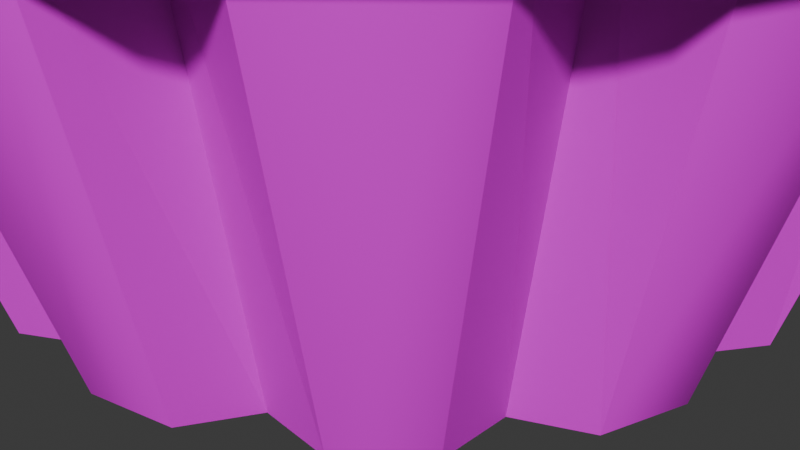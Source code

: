 # Source: learn_blender.blend  (saved by Blender 4.5.90; exported with 4.5.12 LTS)
import bpy
from mathutils import Matrix  # noqa: F401  (used for matrix-valued properties, if any)

bpy.ops.wm.read_factory_settings(use_empty=True)
scene = bpy.context.scene
scene.name = 'Scene'

# ---- collections
col_collection = bpy.data.collections.new('Collection'); scene.collection.children.link(col_collection)

# ---- images (referenced by path relative to the original .blend; pixels are not part of the script)
import os
ASSET_DIR = os.environ.get("B2B_ASSET_DIR", "")  # directory of the original .blend (textures are referenced by path, not embedded)
HERE = os.path.dirname(os.path.abspath(__file__))  # packed textures are extracted next to this script under _unpacked/

def load_image(name, relpath, width, height, colorspace="sRGB"):
    """Load a texture the original file referenced (path relative to the .blend, or extracted next to this script)."""
    p = next((c for c in (os.path.join(HERE, relpath), os.path.join(ASSET_DIR, relpath)) if relpath and os.path.exists(c)), "")
    if p:
        img = bpy.data.images.load(p, check_existing=True)
        img.name = name
    else:  # same state as the original file: an image datablock whose file is absent (Cycles renders it pink)
        img = bpy.data.images.new(name, width, height)
        img.source = "FILE"
        img.filepath = "//" + (relpath or name)
    img.colorspace_settings.name = colorspace
    return img
img_gradients_png = load_image('Gradients.png', 'Gradients.png', 1024, 1024, 'sRGB')

# ---- materials (node trees are filled in below, after node groups)
mat_001 = bpy.data.materials.new('材质.001')

# ---- material node trees
mat_001.use_nodes = True; mat_001.node_tree.nodes.clear()
_N = mat_001.node_tree.nodes; _L = mat_001.node_tree.links
n0 = _N.new('ShaderNodeBsdfPrincipled'); n0.name = '原理化 BSDF'; n0.location = (488, 442)
n1 = _N.new('ShaderNodeOutputMaterial'); n1.name = '材质输出'; n1.location = (925, 345)
n2 = _N.new('ShaderNodeMix'); n2.name = '混合'; n2.location = (298, 331)
n2.data_type = 'RGBA'
n2.blend_type = 'OVERLAY'
n2.inputs[0].default_value = 0.7333
n3 = _N.new('ShaderNodeValToRGB'); n3.name = '颜色渐变'; n3.location = (21, 338)
n3.color_ramp.interpolation = 'CONSTANT'
while len(n3.color_ramp.elements) > 1: n3.color_ramp.elements.remove(n3.color_ramp.elements[-1])
n3.color_ramp.elements[0].position = 0.0; n3.color_ramp.elements[0].color = (0.2794, 0.2794, 0.2997, 1.0)
_e = n3.color_ramp.elements.new(0.25); _e.color = (0.5136, 0.1524, 0.02701, 1.0)
_e = n3.color_ramp.elements.new(0.5); _e.color = (0.3686, 0.4996, 0.07102, 1.0)
_e = n3.color_ramp.elements.new(0.75); _e.color = (0.7507, 0.07132, 0.0, 1.0)
_e = n3.color_ramp.elements.new(1.0); _e.color = (1.0, 0.1821, 0.1326, 1.0)
n4 = _N.new('ShaderNodeTexImage'); n4.name = '图像纹理'; n4.location = (443, 47)
n4.image = img_gradients_png
n5 = _N.new('ShaderNodeTexGradient'); n5.name = '渐变纹理'; n5.location = (-278, 234)
n6 = _N.new('ShaderNodeTexGradient'); n6.name = '渐变纹理.001'; n6.location = (77, 83)
n7 = _N.new('ShaderNodeMapping'); n7.name = '映射'; n7.location = (-136, 17)
n7.inputs[2].default_value = (0.0, 0.0, -1.571)
n8 = _N.new('ShaderNodeTexCoord'); n8.name = '纹理坐标'; n8.location = (-370, -5)
_L.new(n3.outputs[0], n2.inputs[6])
_L.new(n5.outputs[0], n3.inputs[0])
_L.new(n6.outputs[0], n2.inputs[7])
_L.new(n7.outputs[0], n6.inputs[0])
_L.new(n8.outputs[2], n7.inputs[0])
_L.new(n0.outputs[0], n1.inputs[0])
_L.new(n4.outputs[0], n0.inputs[0])
n1.is_active_output = True

# ---- world
world_world = bpy.data.worlds.new('World'); scene.world = world_world
world_world.use_nodes = True; world_world.node_tree.nodes.clear()
_N = world_world.node_tree.nodes; _L = world_world.node_tree.links
n0 = _N.new('ShaderNodeOutputWorld'); n0.name = 'World Output'; n0.location = (200, 100)
n1 = _N.new('ShaderNodeBackground'); n1.name = 'Background'; n1.location = (-200, 100)
n1.inputs[0].default_value = (0.05088, 0.05088, 0.05088, 1.0)
_L.new(n1.outputs[0], n0.inputs[0])
n0.is_active_output = True
world_world.color = (0.05088, 0.05088, 0.05088)
world_world.sun_shadow_jitter_overblur = 0.0

# ---- cameras
cam_camera = bpy.data.cameras.new('Camera')
cam_camera.clip_end = 100.0
cam_camera.ortho_scale = 7.314

# ---- meshes
me_x = bpy.data.meshes.new('圆环')
me_x.from_pydata([(0.2329, -0.1739, 8.086), (0.09254, -0.232, 8.086), (0.0344, -0.3724, 8.086), (0.09254, -0.5127, 8.086), (0.2329, -0.5709, 8.086), (0.3733, -0.5127, 8.086), (0.4314, -0.3724, 8.086), (0.3733, -0.232, 8.086), (0.4093, -0.2628, 6.421), (0.1951, -0.2304, 6.421), (0.1273, -0.394, 6.421), (0.1951, -0.5576, 6.421), (0.4036, -0.5323, 6.421), (0.5004, -0.4828, 6.421), (0.5382, -0.3917, 6.421), (0.5004, -0.3006, 6.421), (0.3124, 0.2556, 3.372), (0.16, -0.1093, 3.372), (0.00605, -0.0455, 3.372), (-0.05772, 0.1085, 3.372), (0.3718, 0.1122, 3.372), (0.3124, -0.03124, 3.372), (0.00605, 0.2624, 3.372), (0.169, 0.315, 3.372), (0.1084, 0.1001, 0.01373), (0.008602, -0.1387, 0.01373), (-0.09218, -0.09696, 0.01373), (-0.1339, 0.003825, 0.01373), (0.1473, 0.006265, 0.01373), (0.1084, -0.08762, 0.01373), (-0.09218, 0.1046, 0.01373), (0.01449, 0.139, 0.01373), (0.2466, 0.1867, 8.4), (-0.1095, 0.0392, 8.4), (-0.257, -0.3169, 8.4), (-0.1095, -0.673, 8.4), (0.2466, -0.8205, 8.4), (0.6027, -0.673, 8.4), (0.7502, -0.3169, 8.4), (0.6027, 0.0392, 8.4), (0.2466, 0.1708, 8.915), (0.2466, 0.3421, 8.627), (-0.2194, 0.1491, 8.627), (-0.09827, 0.02795, 8.915), (-0.4125, -0.3169, 8.627), (-0.2411, -0.3169, 8.915), (-0.2194, -0.7829, 8.627), (-0.09827, -0.6618, 8.915), (0.2466, -0.976, 8.627), (0.2466, -0.8046, 8.915), (0.7126, -0.7829, 8.627), (0.5914, -0.6618, 8.915), (0.9056, -0.3169, 8.627), (0.7343, -0.3169, 8.915), (0.7126, 0.1491, 8.627), (0.5914, 0.02795, 8.915), (-0.2632, -1.163, 8.513), (-0.09868, -1.257, 7.985), (-0.2656, 0.2996, 8.589), (-0.04522, 0.4777, 7.947), (-0.03565, -2.843, 8.042), (0.07014, -2.853, 7.674), (0.3202, -3.892, 7.398), (0.06155, 1.76, 8.243), (0.01131, 1.837, 7.774), (0.3126, 2.921, 7.39), (0.8514, -1.165, 8.545), (0.6676, -1.023, 8.052), (0.8225, 0.3358, 8.594), (0.6236, 0.2541, 8.102), (0.5271, -2.877, 8.083), (0.4883, -2.848, 7.683), (0.6002, 1.731, 8.233), (0.5436, 1.846, 7.794)], [], [(0, 7, 15, 8), (6, 5, 13, 14), (4, 3, 11, 12), (2, 1, 9, 10), (7, 6, 14, 15), (5, 4, 12, 13), (3, 2, 10, 11), (1, 0, 8, 9), (13, 12, 17, 21), (8, 15, 16, 23), (15, 14, 20, 16), (10, 9, 22, 19), (12, 11, 18, 17), (11, 10, 19, 18), (14, 13, 21, 20), (9, 8, 23, 22), (23, 16, 24, 31), (22, 23, 31, 30), (20, 21, 29, 28), (16, 20, 28, 24), (21, 17, 25, 29), (18, 19, 27, 26), (17, 18, 26, 25), (19, 22, 30, 27), (41, 42, 43, 40), (42, 44, 45, 43), (44, 46, 47, 45), (46, 48, 49, 47), (48, 50, 51, 49), (50, 52, 53, 51), (52, 54, 55, 53), (54, 41, 40, 55), (40, 43, 45, 47, 49, 51, 53, 55), (39, 32, 41, 54), (32, 33, 42, 41), (33, 34, 44, 42), (34, 35, 46, 44), (35, 36, 48, 46), (36, 37, 50, 48), (37, 38, 52, 50), (38, 39, 54, 52), (56, 58, 59, 57), (57, 61, 60, 56), (61, 62, 60), (58, 63, 64, 59), (63, 65, 64), (66, 67, 69, 68), (67, 66, 70, 71), (71, 70, 62), (68, 69, 73, 72), (72, 73, 65), (63, 58, 68, 72), (58, 56, 66, 68), (60, 62, 70), (64, 65, 73), (62, 61, 71), (57, 59, 69, 67), (65, 63, 72), (59, 64, 73, 69), (56, 60, 70, 66), (61, 57, 67, 71)])
me_x.polygons.foreach_set('use_smooth', [1, 1, 1, 1, 1, 1, 1, 1, 1, 1, 1, 1, 1, 1, 1, 1, 1, 1, 1, 1, 1, 1, 1, 1, 1, 1, 1, 1, 1, 1, 1, 1, 1, 1, 1, 1, 1, 1, 1, 1, 1, 0, 0, 0, 0, 0, 0, 0, 0, 0, 0, 0, 0, 0, 0, 0, 0, 0, 0, 0, 0])
_uv = me_x.uv_layers.new(name='UV贴图')
_uv.uv.foreach_set('vector', [0.3939, 0.926, 0.3863, 0.9253, 0.3764, 0.7957, 0.3812, 0.7971, 0.3743, 0.9253, 0.3653, 0.9259, 0.3634, 0.7969, 0.369, 0.7956, 0.3645, 0.9267, 0.3721, 0.9273, 0.3654, 0.8025, 0.3622, 0.7989, 0.3837, 0.9274, 0.3927, 0.9268, 0.3881, 0.8005, 0.3782, 0.8026, 0.3863, 0.9253, 0.3743, 0.9253, 0.369, 0.7956, 0.3764, 0.7957, 0.3653, 0.9259, 0.3645, 0.9267, 0.3622, 0.7989, 0.3634, 0.7969, 0.3721, 0.9273, 0.3837, 0.9274, 0.3782, 0.8026, 0.3654, 0.8025, 0.3927, 0.9268, 0.3939, 0.926, 0.3812, 0.7971, 0.3881, 0.8005, 0.3634, 0.7969, 0.3622, 0.7989, 0.4208, 0.9096, 0.4229, 0.9037, 0.3812, 0.7971, 0.3764, 0.7957, 0.4418, 0.9002, 0.4481, 0.9043, 0.3764, 0.7957, 0.369, 0.7956, 0.4312, 0.9, 0.4418, 0.9002, 0.3782, 0.8026, 0.3881, 0.8005, 0.4474, 0.9102, 0.4386, 0.9141, 0.3622, 0.7989, 0.3654, 0.8025, 0.4277, 0.9138, 0.4208, 0.9096, 0.3654, 0.8025, 0.3782, 0.8026, 0.4386, 0.9141, 0.4277, 0.9138, 0.369, 0.7956, 0.3634, 0.7969, 0.4229, 0.9037, 0.4312, 0.9, 0.3881, 0.8005, 0.3812, 0.7971, 0.4481, 0.9043, 0.4474, 0.9102, 0.4481, 0.9043, 0.4418, 0.9002, 0.4204, 0.7773, 0.4242, 0.7807, 0.4474, 0.9102, 0.4481, 0.9043, 0.4242, 0.7807, 0.4239, 0.7857, 0.4312, 0.9, 0.4229, 0.9037, 0.4095, 0.7802, 0.4143, 0.7771, 0.4418, 0.9002, 0.4312, 0.9, 0.4143, 0.7771, 0.4204, 0.7773, 0.4229, 0.9037, 0.4208, 0.9096, 0.4083, 0.7852, 0.4095, 0.7802, 0.4277, 0.9138, 0.4386, 0.9141, 0.4188, 0.789, 0.4124, 0.7888, 0.4208, 0.9096, 0.4277, 0.9138, 0.4124, 0.7888, 0.4083, 0.7852, 0.4386, 0.9141, 0.4474, 0.9102, 0.4239, 0.7857, 0.4188, 0.789, 0.4293, 0.6431, 0.423, 0.6436, 0.4123, 0.6672, 0.4165, 0.6678, 0.423, 0.6436, 0.3925, 0.6439, 0.3894, 0.6668, 0.4123, 0.6672, 0.3925, 0.6439, 0.3551, 0.6439, 0.361, 0.6668, 0.3894, 0.6668, 0.3551, 0.6439, 0.3292, 0.6435, 0.3416, 0.6673, 0.361, 0.6668, 0.3292, 0.6435, 0.3302, 0.6431, 0.3429, 0.6679, 0.3416, 0.6673, 0.3302, 0.6431, 0.3614, 0.6427, 0.3662, 0.6684, 0.3429, 0.6679, 0.3614, 0.6427, 0.4041, 0.6427, 0.3976, 0.6683, 0.3662, 0.6684, 0.4041, 0.6427, 0.4293, 0.6431, 0.4165, 0.6678, 0.3976, 0.6683, 0.4165, 0.6678, 0.4123, 0.6672, 0.3894, 0.6668, 0.361, 0.6668, 0.3416, 0.6673, 0.3429, 0.6679, 0.3662, 0.6684, 0.3976, 0.6683, 0.3972, 0.6232, 0.4163, 0.6241, 0.4293, 0.6431, 0.4041, 0.6427, 0.4163, 0.6241, 0.4121, 0.6252, 0.423, 0.6436, 0.4293, 0.6431, 0.4121, 0.6252, 0.3889, 0.6259, 0.3925, 0.6439, 0.423, 0.6436, 0.3889, 0.6259, 0.3601, 0.6258, 0.3551, 0.6439, 0.3925, 0.6439, 0.3601, 0.6258, 0.3405, 0.6251, 0.3292, 0.6435, 0.3551, 0.6439, 0.3405, 0.6251, 0.3418, 0.6239, 0.3302, 0.6431, 0.3292, 0.6435, 0.3418, 0.6239, 0.3653, 0.6231, 0.3614, 0.6427, 0.3302, 0.6431, 0.3653, 0.6231, 0.3972, 0.6232, 0.4041, 0.6427, 0.3614, 0.6427, 0.07274, 0.4543, 0.0687, 0.5971, 0.1317, 0.613, 0.1241, 0.4439, 0.1241, 0.4439, 0.1508, 0.2875, 0.1149, 0.2893, 0.07274, 0.4543, 0.1508, 0.2875, 0.1754, 0.1855, 0.1149, 0.2893, 0.0687, 0.5971, 0.1057, 0.7387, 0.1517, 0.7452, 0.1317, 0.613, 0.1057, 0.7387, 0.1916, 0.8501, 0.1517, 0.7452, 0.06968, 0.4542, 0.1181, 0.4669, 0.1161, 0.5916, 0.06827, 0.6006, 0.1181, 0.4669, 0.06968, 0.4542, 0.1108, 0.2861, 0.1499, 0.288, 0.1499, 0.288, 0.1108, 0.2861, 0.1754, 0.1855, 0.06827, 0.6006, 0.1161, 0.5916, 0.1497, 0.7461, 0.1067, 0.7359, 0.1067, 0.7359, 0.1497, 0.7461, 0.1916, 0.8501, 0.1057, 0.7387, 0.0687, 0.5971, 0.06827, 0.6006, 0.1067, 0.7359, 0.0687, 0.5971, 0.07274, 0.4543, 0.06968, 0.4542, 0.06827, 0.6006, 0.1149, 0.2893, 0.1754, 0.1855, 0.1108, 0.2861, 0.1517, 0.7452, 0.1916, 0.8501, 0.1497, 0.7461, 0.1754, 0.1855, 0.1508, 0.2875, 0.1499, 0.288, 0.1241, 0.4439, 0.1317, 0.613, 0.1161, 0.5916, 0.1181, 0.4669, 0.1916, 0.8501, 0.1057, 0.7387, 0.1067, 0.7359, 0.1317, 0.613, 0.1517, 0.7452, 0.1497, 0.7461, 0.1161, 0.5916, 0.07274, 0.4543, 0.1149, 0.2893, 0.1108, 0.2861, 0.06968, 0.4542, 0.1508, 0.2875, 0.1241, 0.4439, 0.1181, 0.4669, 0.1499, 0.288])
me_x.materials.append(mat_001)
me_x.update()
me_002 = bpy.data.meshes.new('圆环.002')
me_002.from_pydata([(-0.1503, 0.9597, 0.0), (0.1503, 0.9597, -3.725e-09), (-1.151e-09, 0.8656, 0.0), (-0.61, 0.756, 0.0), (-0.3497, 0.9063, 1.863e-09), (-0.4328, 0.7496, 0.0), (-0.9063, 0.3497, 0.0), (-0.756, 0.61, -3.725e-09), (-0.7496, 0.4328, 0.0), (-0.9597, -0.1503, 0.0), (-0.9597, 0.1503, -4.657e-09), (-0.8656, 2.183e-09, 0.0), (-0.756, -0.61, 0.0), (-0.9063, -0.3497, 1.863e-09), (-0.7496, -0.4328, 0.0), (-0.3497, -0.9063, 0.0), (-0.61, -0.756, -2.794e-09), (-0.4328, -0.7496, 0.0), (0.1503, -0.9597, 0.0), (-0.1503, -0.9597, -3.725e-09), (-1.151e-09, -0.8656, 0.0), (0.61, -0.756, 0.0), (0.3497, -0.9063, 1.863e-09), (0.4328, -0.7496, 0.0), (0.9063, -0.3497, 0.0), (0.756, -0.61, -2.794e-09), (0.7496, -0.4328, 0.0), (0.9597, 0.1503, 0.0), (0.9597, -0.1503, -3.725e-09), (0.8656, 2.183e-09, 0.0), (0.756, 0.61, 0.0), (0.9063, 0.3497, 0.0), (0.7496, 0.4328, 0.0), (0.3497, 0.9063, 0.0), (0.61, 0.756, -2.794e-09), (0.4328, 0.7496, 0.0), (0.1879, 0.7013, 3.363), (-0.1879, 0.7013, 3.363), (4.509e-08, 0.7288, 3.363), (-0.5134, -0.5134, 3.124), (-0.5134, 0.5134, 3.363), (-0.3644, 0.6312, 3.363), (0.3644, -0.6312, 3.124), (-0.7013, 0.1879, 3.363), (-0.6312, 0.3644, 3.363), (0.5134, -0.5134, 3.124), (-0.7013, -0.1879, 3.363), (-0.7288, 4.467e-08, 3.363), (0.6312, 0.3644, 3.124), (-0.5134, -0.5134, 3.363), (-0.6312, -0.3644, 3.363), (0.5134, 0.5134, 3.124), (-0.1879, -0.7013, 3.363), (-0.3644, -0.6312, 3.363), (-0.7288, 4.467e-08, 3.124), (0.1879, -0.7013, 3.363), (-6.496e-08, -0.7288, 3.363), (-0.7013, -0.1879, 3.124), (0.5134, -0.5134, 3.363), (0.3644, -0.6312, 3.363), (-6.496e-08, -0.7288, 3.124), (0.7013, -0.1879, 3.363), (0.6312, -0.3644, 3.363), (0.1879, -0.7013, 3.124), (0.7013, 0.1879, 3.363), (0.7288, -6.537e-08, 3.363), (0.7288, -6.537e-08, 3.124), (0.5134, 0.5134, 3.363), (0.6312, 0.3644, 3.363), (0.7013, 0.1879, 3.124), (-0.6312, -0.3644, 3.124), (0.3644, 0.6312, 3.363), (1.062, -0.7868, 2.288), (1.212, -0.5265, 2.288), (1.021, -0.5895, 2.288), (1.212, -0.5265, 1.167), (1.062, -0.7868, 1.167), (1.021, -0.5895, 1.167), (1.313, 0.1503, 1.167), (1.313, -0.1503, 1.167), (1.179, 8.692e-09, 1.167), (1.313, -0.1503, 2.288), (1.313, 0.1503, 2.288), (1.179, 8.685e-09, 2.288), (-0.7868, -1.062, 2.288), (-0.5265, -1.212, 2.288), (-0.5895, -1.021, 2.288), (-0.5265, -1.212, 1.167), (-0.7868, -1.062, 1.167), (-0.5895, -1.021, 1.167), (0.1503, -1.313, 1.167), (-0.1503, -1.313, 1.167), (1.059e-11, -1.179, 1.167), (-0.1503, -1.313, 2.288), (0.1503, -1.313, 2.288), (9.321e-12, -1.179, 2.288), (-1.062, 0.7868, 2.288), (-1.212, 0.5265, 2.288), (-1.021, 0.5895, 2.288), (-1.212, 0.5265, 1.167), (-1.062, 0.7868, 1.167), (-1.021, 0.5895, 1.167), (-1.313, -0.1503, 1.167), (-1.313, 0.1503, 1.167), (-1.179, 8.692e-09, 1.167), (-1.313, 0.1503, 2.288), (-1.313, -0.1503, 2.288), (-1.179, 8.685e-09, 2.288), (1.062, 0.7868, 1.167), (1.212, 0.5265, 1.167), (1.021, 0.5895, 1.167), (1.212, 0.5265, 2.288), (1.062, 0.7868, 2.288), (1.021, 0.5895, 2.288), (0.7868, -1.062, 1.167), (0.5265, -1.212, 1.167), (0.5895, -1.021, 1.167), (0.5265, -1.212, 2.288), (0.7868, -1.062, 2.288), (0.5895, -1.021, 2.288), (-1.062, -0.7868, 1.167), (-1.212, -0.5265, 1.167), (-1.021, -0.5895, 1.167), (-1.212, -0.5265, 2.288), (-1.062, -0.7868, 2.288), (-1.021, -0.5895, 2.288), (0.5265, 1.212, 1.167), (0.7868, 1.062, 1.167), (0.5895, 1.021, 1.167), (0.7868, 1.062, 2.288), (0.5265, 1.212, 2.288), (0.5895, 1.021, 2.288), (0.1503, 1.313, 2.288), (-0.1503, 1.313, 2.288), (9.321e-12, 1.179, 2.288), (-0.1503, 1.313, 1.167), (0.1503, 1.313, 1.167), (1.059e-11, 1.179, 1.167), (-0.7868, 1.062, 1.167), (-0.5265, 1.212, 1.167), (-0.5895, 1.021, 1.167), (-0.5265, 1.212, 2.288), (-0.7868, 1.062, 2.288), (-0.5895, 1.021, 2.288), (0.9597, 0.1503, 3.363), (0.8656, 8.774e-09, 3.363), (0.9597, -0.1503, 3.363), (0.1503, -0.9597, 3.363), (5.451e-09, -0.8656, 3.363), (-0.1503, -0.9597, 3.363), (-0.9597, -0.1503, 3.363), (-0.8656, -4.436e-09, 3.363), (-0.9597, 0.1503, 3.363), (0.756, 0.61, 3.363), (0.7496, 0.4328, 3.363), (0.9063, 0.3497, 3.363), (0.61, -0.756, 3.363), (0.4328, -0.7496, 3.363), (0.3497, -0.9063, 3.363), (-0.756, -0.61, 3.363), (-0.7496, -0.4328, 3.363), (-0.9063, -0.3497, 3.363), (0.3497, 0.9063, 3.363), (0.4328, 0.7496, 3.363), (0.61, 0.756, 3.363), (-0.61, 0.756, 3.363), (-0.4328, 0.7496, 3.363), (-0.3497, 0.9063, 3.363), (0.7496, -0.4328, 3.363), (0.756, -0.61, 3.363), (0.9063, -0.3497, 3.363), (-0.4328, -0.7496, 3.363), (-0.61, -0.756, 3.363), (-0.3497, -0.9063, 3.363), (-0.7496, 0.4328, 3.363), (-0.756, 0.61, 3.363), (-0.9063, 0.3497, 3.363), (-1.154e-09, 0.8656, 3.363), (0.1503, 0.9597, 3.363), (-0.1503, 0.9597, 3.363), (-0.5134, 0.5134, 3.124), (-0.3644, 0.6312, 3.124), (0.7013, -0.1879, 3.124), (0.6312, -0.3644, 3.124), (-0.1879, -0.7013, 3.124), (-0.3644, -0.6312, 3.124), (-0.7013, 0.1879, 3.124), (-0.6312, 0.3644, 3.124), (4.509e-08, 0.7288, 3.124), (0.1879, 0.7013, 3.124), (-0.1879, 0.7013, 3.124), (0.3644, 0.6312, 3.124), (-7.556e-10, 1.423, 1.017), (-0.7113, 1.232, 1.017), (-1.232, 0.7113, 1.017), (-1.423, -1.045e-09, 1.017), (-1.232, -0.7113, 1.017), (-0.7113, -1.232, 1.017), (-7.556e-10, -1.423, 1.017), (0.7113, -1.232, 1.017), (1.232, -0.7113, 1.017), (1.423, -1.045e-09, 1.017), (1.232, 0.7113, 1.017), (0.7113, 1.232, 1.017), (-7.556e-10, 1.423, 1.33), (-0.7113, 1.232, 1.33), (-1.232, 0.7113, 1.33), (-1.423, -1.045e-09, 1.33), (-1.232, -0.7113, 1.33), (-0.7113, -1.232, 1.33), (-7.556e-10, -1.423, 1.33), (0.7113, -1.232, 1.33), (1.232, -0.7113, 1.33), (1.423, -1.045e-09, 1.33), (1.232, 0.7113, 1.33), (0.7113, 1.232, 1.33), (-2.461e-10, 0.7705, 0.8479), (-0.3852, 0.6672, 0.8479), (-0.6672, 0.3852, 0.8479), (-0.7705, -2.11e-10, 0.8479), (-0.6672, -0.3852, 0.8479), (-0.3852, -0.6672, 0.8479), (-2.461e-10, -0.7705, 0.8479), (0.3852, -0.6672, 0.8479), (0.6672, -0.3852, 0.8479), (0.7705, -2.11e-10, 0.8479), (0.6672, 0.3852, 0.8479), (0.3852, 0.6672, 0.8479), (-2.461e-10, 0.7705, 1.5), (-0.3852, 0.6672, 1.5), (-0.6672, 0.3852, 1.5), (-0.7705, -2.11e-10, 1.5), (-0.6672, -0.3852, 1.5), (-0.3852, -0.6672, 1.5), (-2.461e-10, -0.7705, 1.5), (0.3852, -0.6672, 1.5), (0.6672, -0.3852, 1.5), (0.7705, -2.11e-10, 1.5), (0.6672, 0.3852, 1.5), (0.3852, 0.6672, 1.5), (-7.556e-10, 1.423, 2.153), (-0.7113, 1.232, 2.153), (-1.232, 0.7113, 2.153), (-1.423, -1.045e-09, 2.153), (-1.232, -0.7113, 2.153), (-0.7113, -1.232, 2.153), (-7.556e-10, -1.423, 2.153), (0.7113, -1.232, 2.153), (1.232, -0.7113, 2.153), (1.423, -1.045e-09, 2.153), (1.232, 0.7113, 2.153), (0.7113, 1.232, 2.153), (-7.556e-10, 1.423, 2.465), (-0.7113, 1.232, 2.465), (-1.232, 0.7113, 2.465), (-1.423, -1.045e-09, 2.465), (-1.232, -0.7113, 2.465), (-0.7113, -1.232, 2.465), (-7.556e-10, -1.423, 2.465), (0.7113, -1.232, 2.465), (1.232, -0.7113, 2.465), (1.423, -1.045e-09, 2.465), (1.232, 0.7113, 2.465), (0.7113, 1.232, 2.465), (-2.461e-10, 0.7705, 1.983), (-0.3852, 0.6672, 1.983), (-0.6672, 0.3852, 1.983), (-0.7705, -2.11e-10, 1.983), (-0.6672, -0.3852, 1.983), (-0.3852, -0.6672, 1.983), (-2.461e-10, -0.7705, 1.983), (0.3852, -0.6672, 1.983), (0.6672, -0.3852, 1.983), (0.7705, -2.11e-10, 1.983), (0.6672, 0.3852, 1.983), (0.3852, 0.6672, 1.983), (-2.461e-10, 0.7705, 2.635), (-0.3852, 0.6672, 2.635), (-0.6672, 0.3852, 2.635), (-0.7705, -2.11e-10, 2.635), (-0.6672, -0.3852, 2.635), (-0.3852, -0.6672, 2.635), (-2.461e-10, -0.7705, 2.635), (0.3852, -0.6672, 2.635), (0.6672, -0.3852, 2.635), (0.7705, -2.11e-10, 2.635), (0.6672, 0.3852, 2.635), (0.3852, 0.6672, 2.635)], [], [(76, 25, 26, 77), (77, 26, 24, 75), (82, 144, 145, 83), (83, 145, 146, 81), (88, 16, 17, 89), (89, 17, 15, 87), (94, 147, 148, 95), (95, 148, 149, 93), (100, 7, 8, 101), (101, 8, 6, 99), (106, 150, 151, 107), (107, 151, 152, 105), (112, 153, 154, 113), (113, 154, 155, 111), (118, 156, 157, 119), (119, 157, 158, 117), (124, 159, 160, 125), (125, 160, 161, 123), (130, 162, 163, 131), (131, 163, 164, 129), (136, 1, 2, 137), (137, 2, 0, 135), (142, 165, 166, 143), (143, 166, 167, 141), (169, 72, 74, 168), (168, 74, 73, 170), (72, 76, 77, 74), (74, 77, 75, 73), (27, 78, 80, 29), (29, 80, 79, 28), (78, 82, 83, 80), (80, 83, 81, 79), (172, 84, 86, 171), (171, 86, 85, 173), (84, 88, 89, 86), (86, 89, 87, 85), (18, 90, 92, 20), (20, 92, 91, 19), (90, 94, 95, 92), (92, 95, 93, 91), (175, 96, 98, 174), (174, 98, 97, 176), (96, 100, 101, 98), (98, 101, 99, 97), (9, 102, 104, 11), (11, 104, 103, 10), (102, 106, 107, 104), (104, 107, 105, 103), (30, 108, 110, 32), (32, 110, 109, 31), (108, 112, 113, 110), (110, 113, 111, 109), (21, 114, 116, 23), (23, 116, 115, 22), (114, 118, 119, 116), (116, 119, 117, 115), (12, 120, 122, 14), (14, 122, 121, 13), (120, 124, 125, 122), (122, 125, 123, 121), (33, 126, 128, 35), (35, 128, 127, 34), (126, 130, 131, 128), (128, 131, 129, 127), (178, 132, 134, 177), (177, 134, 133, 179), (132, 136, 137, 134), (134, 137, 135, 133), (3, 138, 140, 5), (5, 140, 139, 4), (138, 142, 143, 140), (140, 143, 141, 139), (0, 4, 139, 135), (33, 1, 136, 126), (3, 7, 100, 138), (6, 10, 103, 99), (9, 13, 121, 102), (12, 16, 88, 120), (15, 19, 91, 87), (18, 22, 115, 90), (21, 25, 76, 114), (24, 28, 79, 75), (27, 31, 109, 78), (30, 34, 127, 108), (55, 59, 42, 63), (130, 132, 178, 162), (133, 141, 167, 179), (142, 96, 175, 165), (97, 105, 152, 176), (106, 123, 161, 150), (124, 84, 172, 159), (85, 93, 149, 173), (94, 117, 158, 147), (118, 72, 169, 156), (73, 81, 146, 170), (82, 111, 155, 144), (112, 129, 164, 153), (75, 79, 81, 73), (114, 76, 72, 118), (78, 109, 111, 82), (87, 91, 93, 85), (120, 88, 84, 124), (90, 115, 117, 94), (99, 103, 105, 97), (138, 100, 96, 142), (102, 121, 123, 106), (108, 127, 129, 112), (126, 136, 132, 130), (135, 139, 141, 133), (64, 65, 145, 144), (65, 61, 146, 145), (55, 56, 148, 147), (56, 52, 149, 148), (46, 47, 151, 150), (47, 43, 152, 151), (67, 68, 154, 153), (68, 64, 155, 154), (58, 59, 157, 156), (59, 55, 158, 157), (49, 50, 160, 159), (50, 46, 161, 160), (36, 71, 163, 162), (71, 67, 164, 163), (40, 41, 166, 165), (41, 37, 167, 166), (62, 58, 169, 168), (61, 62, 168, 170), (53, 49, 172, 171), (52, 53, 171, 173), (44, 40, 175, 174), (43, 44, 174, 176), (38, 36, 178, 177), (37, 38, 177, 179), (37, 179, 167), (40, 165, 175), (43, 176, 152), (46, 150, 161), (49, 159, 172), (52, 173, 149), (55, 147, 158), (58, 156, 169), (61, 170, 146), (64, 144, 155), (67, 153, 164), (36, 162, 178), (190, 181, 180, 187, 186, 54, 57, 70, 39, 185, 184, 60, 63, 42, 45, 183, 182, 66, 69, 48, 51, 191, 189, 188), (47, 46, 57, 54), (53, 52, 184, 185), (52, 56, 60, 184), (71, 36, 189, 191), (58, 62, 183, 45), (68, 67, 51, 48), (44, 43, 186, 187), (41, 40, 180, 181), (46, 50, 70, 57), (40, 44, 187, 180), (36, 38, 188, 189), (65, 64, 69, 66), (43, 47, 54, 186), (59, 58, 45, 42), (38, 37, 190, 188), (64, 68, 48, 69), (49, 53, 185, 39), (61, 65, 66, 182), (56, 55, 63, 60), (37, 41, 181, 190), (62, 61, 182, 183), (67, 71, 191, 51), (50, 49, 39, 70), (192, 204, 215, 203), (194, 206, 205, 193), (201, 213, 212, 200), (198, 210, 209, 197), (195, 207, 206, 194), (202, 214, 213, 201), (199, 211, 210, 198), (196, 208, 207, 195), (203, 215, 214, 202), (193, 205, 204, 192), (200, 212, 211, 199), (197, 209, 208, 196), (205, 206, 230, 229), (199, 198, 222, 223), (213, 214, 238, 237), (206, 207, 231, 230), (200, 199, 223, 224), (214, 215, 239, 238), (193, 192, 216, 217), (207, 208, 232, 231), (201, 200, 224, 225), (215, 204, 228, 239), (194, 193, 217, 218), (208, 209, 233, 232), (202, 201, 225, 226), (195, 194, 218, 219), (209, 210, 234, 233), (203, 202, 226, 227), (196, 195, 219, 220), (210, 211, 235, 234), (192, 203, 227, 216), (197, 196, 220, 221), (211, 212, 236, 235), (204, 205, 229, 228), (198, 197, 221, 222), (212, 213, 237, 236), (240, 252, 263, 251), (242, 254, 253, 241), (249, 261, 260, 248), (246, 258, 257, 245), (243, 255, 254, 242), (250, 262, 261, 249), (247, 259, 258, 246), (244, 256, 255, 243), (251, 263, 262, 250), (241, 253, 252, 240), (248, 260, 259, 247), (245, 257, 256, 244), (253, 254, 278, 277), (247, 246, 270, 271), (261, 262, 286, 285), (254, 255, 279, 278), (248, 247, 271, 272), (262, 263, 287, 286), (241, 240, 264, 265), (255, 256, 280, 279), (249, 248, 272, 273), (263, 252, 276, 287), (242, 241, 265, 266), (256, 257, 281, 280), (250, 249, 273, 274), (243, 242, 266, 267), (257, 258, 282, 281), (251, 250, 274, 275), (244, 243, 267, 268), (258, 259, 283, 282), (240, 251, 275, 264), (245, 244, 268, 269), (259, 260, 284, 283), (252, 253, 277, 276), (246, 245, 269, 270), (260, 261, 285, 284)])
me_002.polygons.foreach_set('use_smooth', [0, 0, 0, 0, 0, 0, 0, 0, 0, 0, 0, 0, 0, 0, 0, 0, 0, 0, 0, 0, 0, 0, 0, 0, 0, 0, 0, 0, 0, 0, 0, 0, 0, 0, 0, 0, 0, 0, 0, 0, 0, 0, 0, 0, 0, 0, 0, 0, 0, 0, 0, 0, 0, 0, 0, 0, 0, 0, 0, 0, 0, 0, 0, 0, 0, 0, 0, 0, 0, 0, 0, 0, 1, 1, 1, 1, 1, 1, 1, 1, 1, 1, 1, 1, 0, 0, 0, 0, 0, 0, 0, 0, 0, 0, 0, 0, 0, 1, 1, 1, 1, 1, 1, 1, 1, 1, 1, 1, 1, 0, 0, 0, 0, 0, 0, 0, 0, 0, 0, 0, 0, 0, 0, 0, 0, 0, 0, 0, 0, 0, 0, 0, 0, 0, 0, 0, 0, 0, 0, 0, 0, 0, 0, 0, 0, 0, 0, 0, 0, 0, 0, 0, 0, 0, 0, 0, 0, 0, 0, 0, 0, 0, 0, 0, 0, 0, 0, 0, 0, 0, 0, 0, 0, 0, 0, 0, 0, 0, 0, 0, 0, 0, 0, 0, 0, 0, 0, 0, 0, 0, 0, 0, 0, 0, 0, 0, 0, 0, 0, 0, 0, 0, 0, 0, 0, 0, 0, 0, 0, 0, 0, 0, 0, 0, 0, 0, 0, 0, 0, 0, 0, 0, 0, 0, 0, 0, 0, 0, 0, 0, 0, 0, 0, 0, 0, 0, 0, 0, 0, 0, 0])
_uv = me_002.uv_layers.new(name='UV贴图')
_uv.uv.foreach_set('vector', [0.3189, 0.5271, 0.332, 0.4408, 0.3451, 0.4408, 0.3335, 0.5271, 0.3335, 0.5271, 0.3451, 0.4408, 0.3512, 0.4408, 0.3381, 0.5271, 0.3882, 0.61, 0.3882, 0.6895, 0.3771, 0.6895, 0.3771, 0.61, 0.3771, 0.61, 0.3771, 0.6895, 0.366, 0.6895, 0.366, 0.61, 0.2985, 0.5271, 0.3212, 0.4408, 0.3216, 0.4408, 0.3016, 0.5271, 0.3016, 0.5271, 0.3216, 0.4408, 0.31, 0.4408, 0.2874, 0.5271, 0.2799, 0.61, 0.3061, 0.6895, 0.3131, 0.6895, 0.2899, 0.61, 0.2899, 0.61, 0.3131, 0.6895, 0.3061, 0.6895, 0.2799, 0.61, 0.4353, 0.5271, 0.4222, 0.4408, 0.4091, 0.4408, 0.4207, 0.5271, 0.4207, 0.5271, 0.4091, 0.4408, 0.403, 0.4408, 0.416, 0.5271, 0.366, 0.61, 0.366, 0.6895, 0.3771, 0.6895, 0.3771, 0.61, 0.3771, 0.61, 0.3771, 0.6895, 0.3882, 0.6895, 0.3882, 0.61, 0.4353, 0.61, 0.4222, 0.6895, 0.4091, 0.6895, 0.4207, 0.61, 0.4207, 0.61, 0.4091, 0.6895, 0.403, 0.6895, 0.416, 0.61, 0.2985, 0.61, 0.3212, 0.6895, 0.3216, 0.6895, 0.3016, 0.61, 0.3016, 0.61, 0.3216, 0.6895, 0.31, 0.6895, 0.2874, 0.61, 0.3189, 0.61, 0.332, 0.6895, 0.3451, 0.6895, 0.3335, 0.61, 0.3335, 0.61, 0.3451, 0.6895, 0.3512, 0.6895, 0.3381, 0.61, 0.4668, 0.61, 0.4441, 0.6895, 0.4325, 0.6895, 0.4526, 0.61, 0.4526, 0.61, 0.4325, 0.6895, 0.433, 0.6895, 0.4557, 0.61, 0.4742, 0.5271, 0.4481, 0.4408, 0.4411, 0.4408, 0.4643, 0.5271, 0.4643, 0.5271, 0.4411, 0.4408, 0.4481, 0.4408, 0.4742, 0.5271, 0.4557, 0.61, 0.433, 0.6895, 0.4325, 0.6895, 0.4526, 0.61, 0.4526, 0.61, 0.4325, 0.6895, 0.4441, 0.6895, 0.4668, 0.61, 0.332, 0.6895, 0.3189, 0.61, 0.3335, 0.61, 0.3451, 0.6895, 0.3451, 0.6895, 0.3335, 0.61, 0.3381, 0.61, 0.3512, 0.6895, 0.3189, 0.61, 0.3189, 0.5271, 0.3335, 0.5271, 0.3335, 0.61, 0.3335, 0.61, 0.3335, 0.5271, 0.3381, 0.5271, 0.3381, 0.61, 0.3882, 0.4408, 0.3882, 0.5271, 0.3771, 0.5271, 0.3771, 0.4408, 0.3771, 0.4408, 0.3771, 0.5271, 0.366, 0.5271, 0.366, 0.4408, 0.3882, 0.5271, 0.3882, 0.61, 0.3771, 0.61, 0.3771, 0.5271, 0.3771, 0.5271, 0.3771, 0.61, 0.366, 0.61, 0.366, 0.5271, 0.3212, 0.6895, 0.2985, 0.61, 0.3016, 0.61, 0.3216, 0.6895, 0.3216, 0.6895, 0.3016, 0.61, 0.2874, 0.61, 0.31, 0.6895, 0.2985, 0.61, 0.2985, 0.5271, 0.3016, 0.5271, 0.3016, 0.61, 0.3016, 0.61, 0.3016, 0.5271, 0.2874, 0.5271, 0.2874, 0.61, 0.3061, 0.4408, 0.2799, 0.5271, 0.2899, 0.5271, 0.3131, 0.4408, 0.3131, 0.4408, 0.2899, 0.5271, 0.2799, 0.5271, 0.3061, 0.4408, 0.2799, 0.5271, 0.2799, 0.61, 0.2899, 0.61, 0.2899, 0.5271, 0.2899, 0.5271, 0.2899, 0.61, 0.2799, 0.61, 0.2799, 0.5271, 0.4222, 0.6895, 0.4353, 0.61, 0.4207, 0.61, 0.4091, 0.6895, 0.4091, 0.6895, 0.4207, 0.61, 0.416, 0.61, 0.403, 0.6895, 0.4353, 0.61, 0.4353, 0.5271, 0.4207, 0.5271, 0.4207, 0.61, 0.4207, 0.61, 0.4207, 0.5271, 0.416, 0.5271, 0.416, 0.61, 0.366, 0.4408, 0.366, 0.5271, 0.3771, 0.5271, 0.3771, 0.4408, 0.3771, 0.4408, 0.3771, 0.5271, 0.3882, 0.5271, 0.3882, 0.4408, 0.366, 0.5271, 0.366, 0.61, 0.3771, 0.61, 0.3771, 0.5271, 0.3771, 0.5271, 0.3771, 0.61, 0.3882, 0.61, 0.3882, 0.5271, 0.4222, 0.4408, 0.4353, 0.5271, 0.4207, 0.5271, 0.4091, 0.4408, 0.4091, 0.4408, 0.4207, 0.5271, 0.416, 0.5271, 0.403, 0.4408, 0.4353, 0.5271, 0.4353, 0.61, 0.4207, 0.61, 0.4207, 0.5271, 0.4207, 0.5271, 0.4207, 0.61, 0.416, 0.61, 0.416, 0.5271, 0.3212, 0.4408, 0.2985, 0.5271, 0.3016, 0.5271, 0.3216, 0.4408, 0.3216, 0.4408, 0.3016, 0.5271, 0.2874, 0.5271, 0.31, 0.4408, 0.2985, 0.5271, 0.2985, 0.61, 0.3016, 0.61, 0.3016, 0.5271, 0.3016, 0.5271, 0.3016, 0.61, 0.2874, 0.61, 0.2874, 0.5271, 0.332, 0.4408, 0.3189, 0.5271, 0.3335, 0.5271, 0.3451, 0.4408, 0.3451, 0.4408, 0.3335, 0.5271, 0.3381, 0.5271, 0.3512, 0.4408, 0.3189, 0.5271, 0.3189, 0.61, 0.3335, 0.61, 0.3335, 0.5271, 0.3335, 0.5271, 0.3335, 0.61, 0.3381, 0.61, 0.3381, 0.5271, 0.4441, 0.4408, 0.4668, 0.5271, 0.4526, 0.5271, 0.4325, 0.4408, 0.4325, 0.4408, 0.4526, 0.5271, 0.4557, 0.5271, 0.433, 0.4408, 0.4668, 0.5271, 0.4668, 0.61, 0.4526, 0.61, 0.4526, 0.5271, 0.4526, 0.5271, 0.4526, 0.61, 0.4557, 0.61, 0.4557, 0.5271, 0.4481, 0.6895, 0.4742, 0.61, 0.4643, 0.61, 0.4411, 0.6895, 0.4411, 0.6895, 0.4643, 0.61, 0.4742, 0.61, 0.4481, 0.6895, 0.4742, 0.61, 0.4742, 0.5271, 0.4643, 0.5271, 0.4643, 0.61, 0.4643, 0.61, 0.4643, 0.5271, 0.4742, 0.5271, 0.4742, 0.61, 0.433, 0.4408, 0.4557, 0.5271, 0.4526, 0.5271, 0.4325, 0.4408, 0.4325, 0.4408, 0.4526, 0.5271, 0.4668, 0.5271, 0.4441, 0.4408, 0.4557, 0.5271, 0.4557, 0.61, 0.4526, 0.61, 0.4526, 0.5271, 0.4526, 0.5271, 0.4526, 0.61, 0.4668, 0.61, 0.4668, 0.5271, 0.4481, 0.4408, 0.4441, 0.4408, 0.4668, 0.5271, 0.4742, 0.5271, 0.4441, 0.4408, 0.4481, 0.4408, 0.4742, 0.5271, 0.4668, 0.5271, 0.433, 0.4408, 0.4222, 0.4408, 0.4353, 0.5271, 0.4557, 0.5271, 0.403, 0.4408, 0.3882, 0.4408, 0.3882, 0.5271, 0.416, 0.5271, 0.366, 0.4408, 0.3512, 0.4408, 0.3381, 0.5271, 0.366, 0.5271, 0.332, 0.4408, 0.3212, 0.4408, 0.2985, 0.5271, 0.3189, 0.5271, 0.31, 0.4408, 0.3061, 0.4408, 0.2799, 0.5271, 0.2874, 0.5271, 0.3061, 0.4408, 0.31, 0.4408, 0.2874, 0.5271, 0.2799, 0.5271, 0.3212, 0.4408, 0.332, 0.4408, 0.3189, 0.5271, 0.2985, 0.5271, 0.3512, 0.4408, 0.366, 0.4408, 0.366, 0.5271, 0.3381, 0.5271, 0.3882, 0.4408, 0.403, 0.4408, 0.416, 0.5271, 0.3882, 0.5271, 0.4222, 0.4408, 0.433, 0.4408, 0.4557, 0.5271, 0.4353, 0.5271, 0.3252, 0.6895, 0.3304, 0.6895, 0.3304, 0.6719, 0.3252, 0.6719, 0.4668, 0.61, 0.4742, 0.61, 0.4481, 0.6895, 0.4441, 0.6895, 0.4742, 0.61, 0.4668, 0.61, 0.4441, 0.6895, 0.4481, 0.6895, 0.4557, 0.61, 0.4353, 0.61, 0.4222, 0.6895, 0.433, 0.6895, 0.416, 0.61, 0.3882, 0.61, 0.3882, 0.6895, 0.403, 0.6895, 0.366, 0.61, 0.3381, 0.61, 0.3512, 0.6895, 0.366, 0.6895, 0.3189, 0.61, 0.2985, 0.61, 0.3212, 0.6895, 0.332, 0.6895, 0.2874, 0.61, 0.2799, 0.61, 0.3061, 0.6895, 0.31, 0.6895, 0.2799, 0.61, 0.2874, 0.61, 0.31, 0.6895, 0.3061, 0.6895, 0.2985, 0.61, 0.3189, 0.61, 0.332, 0.6895, 0.3212, 0.6895, 0.3381, 0.61, 0.366, 0.61, 0.366, 0.6895, 0.3512, 0.6895, 0.3882, 0.61, 0.416, 0.61, 0.403, 0.6895, 0.3882, 0.6895, 0.4353, 0.61, 0.4557, 0.61, 0.433, 0.6895, 0.4222, 0.6895, 0.3381, 0.5271, 0.366, 0.5271, 0.366, 0.61, 0.3381, 0.61, 0.2985, 0.5271, 0.3189, 0.5271, 0.3189, 0.61, 0.2985, 0.61, 0.3882, 0.5271, 0.416, 0.5271, 0.416, 0.61, 0.3882, 0.61, 0.2874, 0.5271, 0.2799, 0.5271, 0.2799, 0.61, 0.2874, 0.61, 0.3189, 0.5271, 0.2985, 0.5271, 0.2985, 0.61, 0.3189, 0.61, 0.2799, 0.5271, 0.2874, 0.5271, 0.2874, 0.61, 0.2799, 0.61, 0.416, 0.5271, 0.3882, 0.5271, 0.3882, 0.61, 0.416, 0.61, 0.4557, 0.5271, 0.4353, 0.5271, 0.4353, 0.61, 0.4557, 0.61, 0.366, 0.5271, 0.3381, 0.5271, 0.3381, 0.61, 0.366, 0.61, 0.4353, 0.5271, 0.4557, 0.5271, 0.4557, 0.61, 0.4353, 0.61, 0.4668, 0.5271, 0.4742, 0.5271, 0.4742, 0.61, 0.4668, 0.61, 0.4742, 0.5271, 0.4668, 0.5271, 0.4668, 0.61, 0.4742, 0.61, 0.391, 0.6895, 0.3771, 0.6895, 0.3771, 0.6895, 0.3882, 0.6895, 0.3771, 0.6895, 0.3632, 0.6895, 0.366, 0.6895, 0.3771, 0.6895, 0.3252, 0.6895, 0.3232, 0.6895, 0.3131, 0.6895, 0.3061, 0.6895, 0.3232, 0.6895, 0.3252, 0.6895, 0.3061, 0.6895, 0.3131, 0.6895, 0.3632, 0.6895, 0.3771, 0.6895, 0.3771, 0.6895, 0.366, 0.6895, 0.3771, 0.6895, 0.391, 0.6895, 0.3882, 0.6895, 0.3771, 0.6895, 0.4151, 0.6895, 0.404, 0.6895, 0.4091, 0.6895, 0.4222, 0.6895, 0.404, 0.6895, 0.391, 0.6895, 0.403, 0.6895, 0.4091, 0.6895, 0.3391, 0.6895, 0.3304, 0.6895, 0.3216, 0.6895, 0.3212, 0.6895, 0.3304, 0.6895, 0.3252, 0.6895, 0.31, 0.6895, 0.3216, 0.6895, 0.3391, 0.6895, 0.3501, 0.6895, 0.3451, 0.6895, 0.332, 0.6895, 0.3501, 0.6895, 0.3632, 0.6895, 0.3512, 0.6895, 0.3451, 0.6895, 0.429, 0.6895, 0.4238, 0.6895, 0.4325, 0.6895, 0.4441, 0.6895, 0.4238, 0.6895, 0.4151, 0.6895, 0.433, 0.6895, 0.4325, 0.6895, 0.4151, 0.6895, 0.4238, 0.6895, 0.4325, 0.6895, 0.433, 0.6895, 0.4238, 0.6895, 0.429, 0.6895, 0.4441, 0.6895, 0.4325, 0.6895, 0.3501, 0.6895, 0.3391, 0.6895, 0.332, 0.6895, 0.3451, 0.6895, 0.3632, 0.6895, 0.3501, 0.6895, 0.3451, 0.6895, 0.3512, 0.6895, 0.3304, 0.6895, 0.3391, 0.6895, 0.3212, 0.6895, 0.3216, 0.6895, 0.3252, 0.6895, 0.3304, 0.6895, 0.3216, 0.6895, 0.31, 0.6895, 0.404, 0.6895, 0.4151, 0.6895, 0.4222, 0.6895, 0.4091, 0.6895, 0.391, 0.6895, 0.404, 0.6895, 0.4091, 0.6895, 0.403, 0.6895, 0.431, 0.6895, 0.429, 0.6895, 0.4481, 0.6895, 0.4411, 0.6895, 0.429, 0.6895, 0.431, 0.6895, 0.4411, 0.6895, 0.4481, 0.6895, 0.429, 0.6895, 0.4481, 0.6895, 0.4441, 0.6895, 0.4151, 0.6895, 0.433, 0.6895, 0.4222, 0.6895, 0.391, 0.6895, 0.403, 0.6895, 0.3882, 0.6895, 0.3632, 0.6895, 0.366, 0.6895, 0.3512, 0.6895, 0.3391, 0.6895, 0.332, 0.6895, 0.3212, 0.6895, 0.3252, 0.6895, 0.31, 0.6895, 0.3061, 0.6895, 0.3252, 0.6895, 0.3061, 0.6895, 0.31, 0.6895, 0.3391, 0.6895, 0.3212, 0.6895, 0.332, 0.6895, 0.3632, 0.6895, 0.3512, 0.6895, 0.366, 0.6895, 0.391, 0.6895, 0.3882, 0.6895, 0.403, 0.6895, 0.4151, 0.6895, 0.4222, 0.6895, 0.433, 0.6895, 0.429, 0.6895, 0.4441, 0.6895, 0.4481, 0.6895, 0.429, 0.6719, 0.4238, 0.6719, 0.4151, 0.6719, 0.404, 0.6719, 0.391, 0.6719, 0.3771, 0.6719, 0.3632, 0.6719, 0.3501, 0.6719, 0.3391, 0.6719, 0.3304, 0.6719, 0.3252, 0.6719, 0.3232, 0.6719, 0.3252, 0.6719, 0.3304, 0.6719, 0.3391, 0.6719, 0.3501, 0.6719, 0.3632, 0.6719, 0.3771, 0.6719, 0.391, 0.6719, 0.404, 0.6719, 0.4151, 0.6719, 0.4238, 0.6719, 0.429, 0.6719, 0.431, 0.6719, 0.3771, 0.6895, 0.3632, 0.6895, 0.3632, 0.6719, 0.3771, 0.6719, 0.3304, 0.6895, 0.3252, 0.6895, 0.3252, 0.6719, 0.3304, 0.6719, 0.3252, 0.6895, 0.3232, 0.6895, 0.3232, 0.6719, 0.3252, 0.6719, 0.4238, 0.6895, 0.429, 0.6895, 0.429, 0.6719, 0.4238, 0.6719, 0.3391, 0.6895, 0.3501, 0.6895, 0.3501, 0.6719, 0.3391, 0.6719, 0.404, 0.6895, 0.4151, 0.6895, 0.4151, 0.6719, 0.404, 0.6719, 0.404, 0.6895, 0.391, 0.6895, 0.391, 0.6719, 0.404, 0.6719, 0.4238, 0.6895, 0.4151, 0.6895, 0.4151, 0.6719, 0.4238, 0.6719, 0.3632, 0.6895, 0.3501, 0.6895, 0.3501, 0.6719, 0.3632, 0.6719, 0.4151, 0.6895, 0.404, 0.6895, 0.404, 0.6719, 0.4151, 0.6719, 0.429, 0.6895, 0.431, 0.6895, 0.431, 0.6719, 0.429, 0.6719, 0.3771, 0.6895, 0.391, 0.6895, 0.391, 0.6719, 0.3771, 0.6719, 0.391, 0.6895, 0.3771, 0.6895, 0.3771, 0.6719, 0.391, 0.6719, 0.3304, 0.6895, 0.3391, 0.6895, 0.3391, 0.6719, 0.3304, 0.6719, 0.431, 0.6895, 0.429, 0.6895, 0.429, 0.6719, 0.431, 0.6719, 0.391, 0.6895, 0.404, 0.6895, 0.404, 0.6719, 0.391, 0.6719, 0.3391, 0.6895, 0.3304, 0.6895, 0.3304, 0.6719, 0.3391, 0.6719, 0.3632, 0.6895, 0.3771, 0.6895, 0.3771, 0.6719, 0.3632, 0.6719, 0.3232, 0.6895, 0.3252, 0.6895, 0.3252, 0.6719, 0.3232, 0.6719, 0.429, 0.6895, 0.4238, 0.6895, 0.4238, 0.6719, 0.429, 0.6719, 0.3501, 0.6895, 0.3632, 0.6895, 0.3632, 0.6719, 0.3501, 0.6719, 0.4151, 0.6895, 0.4238, 0.6895, 0.4238, 0.6719, 0.4151, 0.6719, 0.3501, 0.6895, 0.3391, 0.6895, 0.3391, 0.6719, 0.3501, 0.6719, 0.2176, 0.575, 0.2177, 0.596, 0.2088, 0.5868, 0.2088, 0.5643, 0.1675, 0.5899, 0.1674, 0.6087, 0.2013, 0.6037, 0.2012, 0.5841, 0.1164, 0.5511, 0.1162, 0.5755, 0.06145, 0.578, 0.06177, 0.5541, 0.02352, 0.5734, 0.02315, 0.5945, 0.04379, 0.6027, 0.04409, 0.5829, 0.1247, 0.5917, 0.1246, 0.6102, 0.1674, 0.6087, 0.1675, 0.5899, 0.1721, 0.5552, 0.1721, 0.579, 0.1162, 0.5755, 0.1164, 0.5511, 0.02813, 0.5627, 0.02774, 0.5854, 0.02315, 0.5945, 0.02352, 0.5734, 0.08087, 0.5893, 0.08066, 0.6081, 0.1246, 0.6102, 0.1247, 0.5917, 0.2088, 0.5643, 0.2088, 0.5868, 0.1721, 0.579, 0.1721, 0.5552, 0.2012, 0.5841, 0.2013, 0.6037, 0.2177, 0.596, 0.2176, 0.575, 0.06177, 0.5541, 0.06145, 0.578, 0.02774, 0.5854, 0.02813, 0.5627, 0.04409, 0.5829, 0.04379, 0.6027, 0.08066, 0.6081, 0.08087, 0.5893, 0.2013, 0.6037, 0.1674, 0.6087, 0.1475, 0.6137, 0.1659, 0.611, 0.02813, 0.5627, 0.02352, 0.5734, 0.06855, 0.5623, 0.07269, 0.5563, 0.1162, 0.5755, 0.1721, 0.579, 0.147, 0.5992, 0.1185, 0.5977, 0.1674, 0.6087, 0.1246, 0.6102, 0.123, 0.6145, 0.1475, 0.6137, 0.06177, 0.5541, 0.02813, 0.5627, 0.07269, 0.5563, 0.09105, 0.5518, 0.1721, 0.579, 0.2088, 0.5868, 0.1671, 0.6027, 0.147, 0.5992, 0.2012, 0.5841, 0.2176, 0.575, 0.1735, 0.5633, 0.166, 0.5688, 0.1246, 0.6102, 0.08066, 0.6081, 0.09794, 0.6134, 0.123, 0.6145, 0.1164, 0.5511, 0.06177, 0.5541, 0.09105, 0.5518, 0.1188, 0.5503, 0.2088, 0.5868, 0.2177, 0.596, 0.1735, 0.6071, 0.1671, 0.6027, 0.1675, 0.5899, 0.2012, 0.5841, 0.166, 0.5688, 0.1476, 0.5725, 0.08066, 0.6081, 0.04379, 0.6027, 0.07786, 0.6105, 0.09794, 0.6134, 0.1721, 0.5552, 0.1164, 0.5511, 0.1188, 0.5503, 0.1472, 0.5524, 0.1247, 0.5917, 0.1675, 0.5899, 0.1476, 0.5725, 0.1233, 0.5736, 0.04379, 0.6027, 0.02315, 0.5945, 0.068, 0.6064, 0.07786, 0.6105, 0.2088, 0.5643, 0.1721, 0.5552, 0.1472, 0.5524, 0.1672, 0.5573, 0.08087, 0.5893, 0.1247, 0.5917, 0.1233, 0.5736, 0.09832, 0.5721, 0.02315, 0.5945, 0.02774, 0.5854, 0.07215, 0.602, 0.068, 0.6064, 0.2176, 0.575, 0.2088, 0.5643, 0.1672, 0.5573, 0.1735, 0.5633, 0.04409, 0.5829, 0.08087, 0.5893, 0.09832, 0.5721, 0.07834, 0.568, 0.02774, 0.5854, 0.06145, 0.578, 0.09058, 0.5988, 0.07215, 0.602, 0.2177, 0.596, 0.2013, 0.6037, 0.1659, 0.611, 0.1735, 0.6071, 0.02352, 0.5734, 0.04409, 0.5829, 0.07834, 0.568, 0.06855, 0.5623, 0.06145, 0.578, 0.1162, 0.5755, 0.1185, 0.5977, 0.09058, 0.5988, 0.2078, 0.641, 0.2081, 0.6621, 0.195, 0.6541, 0.1948, 0.6314, 0.163, 0.6552, 0.163, 0.6741, 0.1949, 0.6693, 0.1948, 0.6494, 0.09753, 0.6211, 0.09711, 0.6454, 0.04433, 0.6484, 0.04506, 0.6247, 0.01499, 0.6424, 0.01419, 0.6634, 0.03781, 0.6702, 0.03844, 0.6506, 0.121, 0.6573, 0.1208, 0.6759, 0.163, 0.6741, 0.163, 0.6552, 0.1544, 0.6237, 0.1543, 0.6476, 0.09711, 0.6454, 0.09753, 0.6211, 0.01554, 0.6329, 0.01469, 0.6553, 0.01419, 0.6634, 0.01499, 0.6424, 0.07676, 0.6558, 0.07634, 0.6746, 0.1208, 0.6759, 0.121, 0.6573, 0.1948, 0.6314, 0.195, 0.6541, 0.1543, 0.6476, 0.1544, 0.6237, 0.1948, 0.6494, 0.1949, 0.6693, 0.2081, 0.6621, 0.2078, 0.641, 0.04506, 0.6247, 0.04433, 0.6484, 0.01469, 0.6553, 0.01554, 0.6329, 0.03844, 0.6506, 0.03781, 0.6702, 0.07634, 0.6746, 0.07676, 0.6558, 0.1949, 0.6693, 0.163, 0.6741, 0.1403, 0.68, 0.1575, 0.6775, 0.01554, 0.6329, 0.01499, 0.6424, 0.05911, 0.6308, 0.06111, 0.6254, 0.09711, 0.6454, 0.1543, 0.6476, 0.1328, 0.6673, 0.1036, 0.6664, 0.163, 0.6741, 0.1208, 0.6759, 0.1163, 0.681, 0.1403, 0.68, 0.04506, 0.6247, 0.01554, 0.6329, 0.06111, 0.6254, 0.07751, 0.621, 0.1543, 0.6476, 0.195, 0.6541, 0.1546, 0.6702, 0.1328, 0.6673, 0.1948, 0.6494, 0.2078, 0.641, 0.1633, 0.6299, 0.1576, 0.6351, 0.1208, 0.6759, 0.07634, 0.6746, 0.09085, 0.6803, 0.1163, 0.681, 0.09753, 0.6211, 0.04506, 0.6247, 0.07751, 0.621, 0.1043, 0.6191, 0.195, 0.6541, 0.2081, 0.6621, 0.1632, 0.6739, 0.1546, 0.6702, 0.163, 0.6552, 0.1948, 0.6494, 0.1576, 0.6351, 0.1406, 0.6387, 0.07634, 0.6746, 0.03781, 0.6702, 0.06961, 0.678, 0.09085, 0.6803, 0.1544, 0.6237, 0.09753, 0.6211, 0.1043, 0.6191, 0.1331, 0.6205, 0.121, 0.6573, 0.163, 0.6552, 0.1406, 0.6387, 0.1168, 0.6401, 0.03781, 0.6702, 0.01419, 0.6634, 0.05792, 0.6745, 0.06961, 0.678, 0.1948, 0.6314, 0.1544, 0.6237, 0.1331, 0.6205, 0.1548, 0.6246, 0.07676, 0.6558, 0.121, 0.6573, 0.1168, 0.6401, 0.09163, 0.6391, 0.01419, 0.6634, 0.01469, 0.6553, 0.0599, 0.6707, 0.05792, 0.6745, 0.2078, 0.641, 0.1948, 0.6314, 0.1548, 0.6246, 0.1633, 0.6299, 0.03844, 0.6506, 0.07676, 0.6558, 0.09163, 0.6391, 0.07063, 0.6358, 0.01469, 0.6553, 0.04433, 0.6484, 0.07647, 0.6677, 0.0599, 0.6707, 0.2081, 0.6621, 0.1949, 0.6693, 0.1575, 0.6775, 0.1632, 0.6739, 0.01499, 0.6424, 0.03844, 0.6506, 0.07063, 0.6358, 0.05911, 0.6308, 0.04433, 0.6484, 0.09711, 0.6454, 0.1036, 0.6664, 0.07647, 0.6677])
me_002.materials.append(mat_001)
me_002.update()
me_038 = bpy.data.meshes.new('棱角球.038')
me_038.from_pydata([(2.67, -0.1003, 23.99), (3.394, -0.626, 24.55), (2.394, -0.951, 24.55), (1.776, -0.1003, 24.55), (2.394, 0.7503, 24.55), (3.394, 0.4254, 24.55), (2.947, -0.951, 25.44), (1.947, -0.626, 25.44), (1.947, 0.4254, 25.44), (2.947, 0.7503, 25.44), (3.565, -0.1003, 25.44), (2.67, -0.1003, 25.99), (0.0, 2.528, 0.2298), (-1.826, 1.772, 0.2298), (-2.582, -0.05421, 0.2298), (-1.826, -1.88, 0.2298), (0.0, -2.636, 0.2298), (1.826, -1.88, 0.2298), (2.582, -0.05421, 0.2298), (1.826, 1.772, 0.2298), (0.0, 1.713, 2.903), (-1.25, 1.196, 2.903), (-1.768, -0.05421, 2.903), (-1.25, -1.304, 2.903), (0.0, -1.822, 2.903), (1.25, -1.304, 2.903), (1.768, -0.05421, 2.903), (1.25, 1.196, 2.903), (0.0, 2.207, 9.868), (-1.599, 1.545, 9.868), (-2.261, -0.05421, 9.868), (-1.599, -1.653, 9.868), (0.0, -2.316, 9.868), (1.599, -1.653, 9.868), (2.261, -0.05421, 9.868), (1.599, 1.545, 9.868), (0.0, 0.9827, 16.6), (-1.979, 0.163, 16.6), (-2.799, -1.816, 16.6), (-1.979, -3.795, 16.6), (0.0, -4.615, 16.6), (1.979, -3.795, 16.6), (2.799, -1.816, 16.6), (1.979, 0.163, 16.6), (0.0, 3.936, 23.08), (0.0, 2.382, 25.41), (0.0, 3.92, 24.73), (-1.307, 1.84, 25.41), (-2.844, 2.756, 23.08), (-2.523, 2.874, 24.73), (-1.848, 0.5331, 25.41), (-4.021, -0.09064, 23.07), (-3.567, 0.3504, 24.72), (-1.307, -0.774, 25.41), (-2.842, -2.935, 23.06), (-2.522, -2.172, 24.72), (0.0, -1.315, 25.41), (0.0, -4.112, 23.06), (0.0, -3.217, 24.72), (1.307, -0.774, 25.41), (2.842, -2.935, 23.06), (2.522, -2.172, 24.72), (1.848, 0.5331, 25.41), (4.021, -0.09064, 23.07), (3.567, 0.3504, 24.72), (1.307, 1.84, 25.41), (2.844, 2.756, 23.08), (2.523, 2.874, 24.73), (0.0, 0.5331, 25.81), (0.5466, -8.606, 16.59), (-0.6129, -9.019, 16.34), (-1.093, -10.02, 15.75), (-0.6129, -11.01, 15.16), (0.5466, -11.43, 14.91), (1.706, -11.01, 15.16), (2.186, -10.02, 15.75), (1.706, -9.019, 16.34), (0.1626, -8.624, 21.1), (0.1626, -10.0, 22.44), (0.1626, -8.873, 22.2), (-0.7348, -10.37, 22.36), (-1.79, -9.416, 20.93), (-1.57, -9.575, 22.05), (-1.107, -11.24, 22.17), (-2.598, -11.33, 20.51), (-2.287, -11.27, 21.68), (-0.7348, -12.12, 21.98), (-1.789, -13.23, 20.09), (-1.569, -12.96, 21.32), (0.1626, -12.49, 21.9), (0.1626, -14.02, 19.92), (0.1626, -13.66, 21.17), (1.06, -12.12, 21.98), (2.114, -13.23, 20.09), (1.894, -12.96, 21.32), (1.432, -11.24, 22.17), (2.923, -11.33, 20.51), (2.612, -11.27, 21.68), (1.06, -10.37, 22.36), (2.116, -9.416, 20.93), (1.895, -9.575, 22.05), (0.1626, -11.3, 22.44), (0.7292, -6.048, 14.7), (-0.05638, -6.073, 14.37), (-0.3772, -6.118, 13.58), (-0.04528, -6.156, 12.8), (0.7449, -6.166, 12.48), (1.53, -6.141, 12.81), (1.851, -6.096, 13.6), (1.519, -6.057, 14.38), (0.737, -2.561, 14.8), (0.1696, -2.469, 14.59), (-0.06543, -2.248, 14.06), (0.1696, -2.026, 13.54), (0.737, -1.935, 13.33), (1.304, -2.026, 13.54), (1.539, -2.248, 14.06), (1.304, -2.469, 14.59), (0.3112, 5.407, 12.25), (1.193, 5.721, 12.07), (1.558, 6.479, 11.62), (1.193, 7.238, 11.17), (0.3112, 7.552, 10.98), (-0.5707, 7.238, 11.17), (-0.936, 6.479, 11.62), (-0.5707, 5.721, 12.07), (0.6032, 5.911, 15.35), (0.6032, 6.96, 16.36), (0.6032, 6.1, 16.18), (1.286, 7.236, 16.3), (2.089, 6.513, 15.21), (1.921, 6.634, 16.07), (1.569, 7.904, 16.16), (2.703, 7.965, 14.9), (2.466, 7.922, 15.79), (1.286, 8.571, 16.02), (2.087, 9.417, 14.58), (1.92, 9.21, 15.51), (0.6032, 8.847, 15.96), (0.6032, 10.02, 14.45), (0.6032, 9.743, 15.4), (-0.07939, 8.571, 16.02), (-0.881, 9.417, 14.58), (-0.714, 9.21, 15.51), (-0.3621, 7.904, 16.16), (-1.497, 7.965, 14.9), (-1.26, 7.922, 15.79), (-0.07939, 7.236, 16.3), (-0.8822, 6.513, 15.21), (-0.7143, 6.634, 16.07), (0.6032, 7.948, 16.37), (0.1663, 3.848, 10.74), (0.9568, 3.891, 10.42), (1.284, 3.996, 9.633), (0.9568, 4.1, 8.849), (0.1663, 4.144, 8.525), (-0.6241, 4.1, 8.849), (-0.9515, 3.996, 9.633), (-0.6241, 3.891, 10.42), (0.1663, 1.497, 11.02), (0.9568, 1.369, 10.72), (1.284, 1.061, 9.996), (0.9568, 0.7523, 9.268), (0.1663, 0.6245, 8.966), (-0.6241, 0.7523, 9.268), (-0.9515, 1.061, 9.996), (-0.6241, 1.369, 10.72), (2.299, -10.94, 16.52), (3.023, -11.47, 17.08), (2.023, -11.79, 17.08), (1.405, -10.94, 17.08), (2.023, -10.09, 17.08), (3.023, -10.42, 17.08), (2.575, -11.79, 17.97), (1.576, -11.47, 17.97), (1.576, -10.42, 17.97), (2.575, -10.09, 17.97), (3.194, -10.94, 17.97), (2.299, -10.94, 18.52), (2.783, -1.765, 15.4), (3.507, -2.291, 15.96), (2.507, -2.616, 15.96), (1.889, -1.765, 15.96), (2.507, -0.9146, 15.96), (3.507, -1.24, 15.96), (3.06, -2.616, 16.85), (2.06, -2.291, 16.85), (2.06, -1.24, 16.85), (3.06, -0.9146, 16.85), (3.678, -1.765, 16.85), (2.783, -1.765, 17.4), (2.369, -0.4066, 10.21), (3.092, -0.9323, 10.77), (2.092, -1.257, 10.77), (1.474, -0.4066, 10.77), (2.092, 0.444, 10.77), (3.092, 0.1191, 10.77), (2.645, -1.257, 11.66), (1.645, -0.9323, 11.66), (1.645, 0.1191, 11.66), (2.645, 0.444, 11.66), (3.263, -0.4066, 11.66), (2.369, -0.4066, 12.21), (1.722, 8.54, 14.56), (2.446, 8.014, 15.11), (1.446, 7.689, 15.11), (0.828, 8.54, 15.11), (1.446, 9.39, 15.11), (2.446, 9.065, 15.11), (1.999, 7.689, 16.0), (0.9988, 8.014, 16.0), (0.9988, 9.065, 16.0), (1.999, 9.39, 16.0), (2.617, 8.54, 16.0), (1.722, 8.54, 16.56), (3.227, -1.801, 20.99), (3.951, -2.327, 21.54), (2.951, -2.652, 21.54), (2.333, -1.801, 21.54), (2.951, -0.9507, 21.54), (3.951, -1.276, 21.54), (3.504, -2.652, 22.44), (2.504, -2.327, 22.44), (2.504, -1.276, 22.44), (3.504, -0.9507, 22.44), (4.122, -1.801, 22.44), (3.227, -1.801, 22.99), (0.3217, 3.801, 22.2), (1.045, 3.276, 22.76), (0.04529, 2.951, 22.76), (-0.5727, 3.801, 22.76), (0.04529, 4.652, 22.76), (1.045, 4.327, 22.76), (0.5981, 2.951, 23.65), (-0.4019, 3.276, 23.65), (-0.4019, 4.327, 23.65), (0.5981, 4.652, 23.65), (1.216, 3.801, 23.65), (0.3217, 3.801, 24.2), (0.9808, 6.503, 10.63), (1.704, 5.977, 11.18), (0.7044, 5.652, 11.18), (0.08634, 6.503, 11.18), (0.7044, 7.354, 11.18), (1.704, 7.029, 11.18), (1.257, 5.652, 12.08), (0.2572, 5.977, 12.08), (0.2572, 7.029, 12.08), (1.257, 7.354, 12.08), (1.875, 6.503, 12.08), (0.9808, 6.503, 12.63), (1.695, -0.9691, 6.23), (2.419, -1.495, 6.783), (1.419, -1.82, 6.783), (0.801, -0.9691, 6.783), (1.419, -0.1185, 6.783), (2.419, -0.4434, 6.783), (1.972, -1.82, 7.677), (0.9718, -1.495, 7.677), (0.9718, -0.4434, 7.677), (1.972, -0.1185, 7.677), (2.59, -0.9691, 7.677), (1.695, -0.9691, 8.23), (-1.848, -0.607, 6.261), (-1.124, -1.133, 6.814), (-2.124, -1.458, 6.814), (-2.742, -0.607, 6.814), (-2.124, 0.2436, 6.814), (-1.124, -0.0813, 6.814), (-1.571, -1.458, 7.709), (-2.571, -1.133, 7.709), (-2.571, -0.0813, 7.709), (-1.571, 0.2436, 7.709), (-0.9532, -0.607, 7.709), (-1.848, -0.607, 8.261), (-2.022, 0.3598, 11.23), (-1.299, -0.166, 11.79), (-2.299, -0.4909, 11.79), (-2.917, 0.3598, 11.79), (-2.299, 1.21, 11.79), (-1.299, 0.8855, 11.79), (-1.746, -0.4909, 12.68), (-2.746, -0.166, 12.68), (-2.746, 0.8855, 12.68), (-1.746, 1.21, 12.68), (-1.128, 0.3598, 12.68), (-2.022, 0.3598, 13.23), (-0.9381, 6.542, 11.33), (-0.2145, 6.016, 11.89), (-1.214, 5.692, 11.89), (-1.833, 6.542, 11.89), (-1.214, 7.393, 11.89), (-0.2145, 7.068, 11.89), (-0.6617, 5.692, 12.78), (-1.662, 6.016, 12.78), (-1.662, 7.068, 12.78), (-0.6617, 7.393, 12.78), (-0.04368, 6.542, 12.78), (-0.9381, 6.542, 13.33), (0.2232, -7.609, 12.34), (0.9468, -8.135, 12.89), (-0.05317, -8.46, 12.89), (-0.6712, -7.609, 12.89), (-0.05317, -6.759, 12.89), (0.9468, -7.083, 12.89), (0.4996, -8.46, 13.78), (-0.5004, -8.135, 13.78), (-0.5004, -7.083, 13.78), (0.4996, -6.759, 13.78), (1.118, -7.609, 13.78), (0.2232, -7.609, 14.34), (-0.09543, -8.807, 16.52), (0.6282, -9.333, 17.07), (-0.3718, -9.658, 17.07), (-0.9899, -8.807, 17.07), (-0.3718, -7.956, 17.07), (0.6282, -8.281, 17.07), (0.181, -9.658, 17.97), (-0.819, -9.333, 17.97), (-0.819, -8.281, 17.97), (0.181, -7.956, 17.97), (0.799, -8.807, 17.97), (-0.09543, -8.807, 18.52), (-1.618, -11.03, 18.01), (-0.8949, -11.56, 18.56), (-1.895, -11.88, 18.56), (-2.513, -11.03, 18.56), (-1.895, -10.18, 18.56), (-0.8949, -10.51, 18.56), (-1.342, -11.88, 19.46), (-2.342, -11.56, 19.46), (-2.342, -10.51, 19.46), (-1.342, -10.18, 19.46), (-0.7241, -11.03, 19.46), (-1.618, -11.03, 20.01), (-3.066, -1.584, 17.78), (-2.342, -2.11, 18.34), (-3.342, -2.435, 18.34), (-3.96, -1.584, 18.34), (-3.342, -0.7336, 18.34), (-2.342, -1.059, 18.34), (-2.79, -2.435, 19.23), (-3.79, -2.11, 19.23), (-3.79, -1.059, 19.23), (-2.79, -0.7336, 19.23), (-2.172, -1.584, 19.23), (-3.066, -1.584, 19.78), (-3.211, 0.897, 20.73), (-2.488, 0.3713, 21.29), (-3.488, 0.04638, 21.29), (-4.106, 0.897, 21.29), (-3.488, 1.748, 21.29), (-2.488, 1.423, 21.29), (-2.935, 0.04638, 22.18), (-3.935, 0.3713, 22.18), (-3.935, 1.423, 22.18), (-2.935, 1.748, 22.18), (-2.317, 0.897, 22.18), (-3.211, 0.897, 22.73), (2.478, 1.712, 19.45), (3.202, 1.186, 20.01), (2.202, 0.8609, 20.01), (1.584, 1.712, 20.01), (2.202, 2.562, 20.01), (3.202, 2.237, 20.01), (2.755, 0.8609, 20.9), (1.755, 1.186, 20.9), (1.755, 2.237, 20.9), (2.755, 2.562, 20.9), (3.373, 1.712, 20.9), (2.478, 1.712, 21.45), (-0.00544, 7.555, 15.23), (0.7182, 7.029, 15.79), (-0.2818, 6.704, 15.79), (-0.8999, 7.555, 15.79), (-0.2818, 8.406, 15.79), (0.7182, 8.081, 15.79), (0.2709, 6.704, 16.68), (-0.729, 7.029, 16.68), (-0.729, 8.081, 16.68), (0.2709, 8.406, 16.68), (0.889, 7.555, 16.68), (-0.00544, 7.555, 17.23), (0.06826, -11.44, 21.36), (0.7919, -11.96, 21.91), (-0.2081, -12.29, 21.91), (-0.8262, -11.44, 21.91), (-0.2081, -10.59, 21.91), (0.7919, -10.91, 21.91), (0.3446, -12.29, 22.8), (-0.6553, -11.96, 22.8), (-0.6553, -10.91, 22.8), (0.3446, -10.59, 22.8), (0.9627, -11.44, 22.8), (0.06826, -11.44, 23.36), (-3.268, -0.8941, 23.16), (-2.544, -1.42, 23.71), (-3.544, -1.745, 23.71), (-4.162, -0.8941, 23.71), (-3.544, -0.04346, 23.71), (-2.544, -0.3684, 23.71), (-2.991, -1.745, 24.61), (-3.991, -1.42, 24.61), (-3.991, -0.3684, 24.61), (-2.991, -0.04346, 24.61), (-2.373, -0.8941, 24.61), (-3.268, -0.8941, 25.16)], [], [(0, 1, 2), (1, 0, 5), (0, 2, 3), (0, 3, 4), (0, 4, 5), (1, 5, 10), (2, 1, 6), (3, 2, 7), (4, 3, 8), (5, 4, 9), (1, 10, 6), (2, 6, 7), (3, 7, 8), (4, 8, 9), (5, 9, 10), (6, 10, 11), (7, 6, 11), (8, 7, 11), (9, 8, 11), (10, 9, 11), (17, 25, 24, 16), (15, 23, 22, 14), (13, 21, 20, 12), (12, 20, 27, 19), (18, 26, 25, 17), (16, 24, 23, 15), (14, 22, 21, 13), (19, 27, 26, 18), (20, 28, 35, 27), (26, 34, 33, 25), (24, 32, 31, 23), (22, 30, 29, 21), (27, 35, 34, 26), (25, 33, 32, 24), (23, 31, 30, 22), (21, 29, 28, 20), (35, 43, 42, 34), (33, 41, 40, 32), (31, 39, 38, 30), (29, 37, 36, 28), (28, 36, 43, 35), (34, 42, 41, 33), (32, 40, 39, 31), (30, 38, 37, 29), (48, 49, 46, 44), (49, 47, 45, 46), (51, 52, 49, 48), (52, 50, 47, 49), (54, 55, 52, 51), (55, 53, 50, 52), (57, 58, 55, 54), (58, 56, 53, 55), (60, 61, 58, 57), (61, 59, 56, 58), (63, 64, 61, 60), (64, 62, 59, 61), (66, 67, 64, 63), (67, 65, 62, 64), (44, 46, 67, 66), (46, 45, 65, 67), (68, 56, 59, 62), (36, 44, 66, 43), (37, 48, 44, 36), (38, 51, 48, 37), (39, 54, 51, 38), (40, 57, 54, 39), (41, 60, 57, 40), (42, 63, 60, 41), (43, 66, 63, 42), (45, 68, 62, 65), (50, 53, 56, 68), (47, 50, 68, 45), (81, 82, 79, 77), (82, 80, 78, 79), (84, 85, 82, 81), (85, 83, 80, 82), (87, 88, 85, 84), (88, 86, 83, 85), (90, 91, 88, 87), (91, 89, 86, 88), (93, 94, 91, 90), (94, 92, 89, 91), (96, 97, 94, 93), (97, 95, 92, 94), (99, 100, 97, 96), (100, 98, 95, 97), (77, 79, 100, 99), (79, 78, 98, 100), (101, 89, 92, 95), (69, 77, 99, 76), (70, 81, 77, 69), (71, 84, 81, 70), (72, 87, 84, 71), (73, 90, 87, 72), (74, 93, 90, 73), (75, 96, 93, 74), (76, 99, 96, 75), (78, 101, 95, 98), (83, 86, 89, 101), (80, 83, 101, 78), (73, 72, 105, 106), (71, 70, 103, 104), (76, 75, 108, 109), (74, 73, 106, 107), (72, 71, 104, 105), (70, 69, 102, 103), (69, 76, 109, 102), (75, 74, 107, 108), (102, 109, 117, 110), (108, 107, 115, 116), (106, 105, 113, 114), (104, 103, 111, 112), (109, 108, 116, 117), (107, 106, 114, 115), (105, 104, 112, 113), (103, 102, 110, 111), (130, 131, 128, 126), (131, 129, 127, 128), (133, 134, 131, 130), (134, 132, 129, 131), (136, 137, 134, 133), (137, 135, 132, 134), (139, 140, 137, 136), (140, 138, 135, 137), (142, 143, 140, 139), (143, 141, 138, 140), (145, 146, 143, 142), (146, 144, 141, 143), (148, 149, 146, 145), (149, 147, 144, 146), (126, 128, 149, 148), (128, 127, 147, 149), (150, 138, 141, 144), (118, 126, 148, 125), (119, 130, 126, 118), (120, 133, 130, 119), (121, 136, 133, 120), (122, 139, 136, 121), (123, 142, 139, 122), (124, 145, 142, 123), (125, 148, 145, 124), (127, 150, 144, 147), (132, 135, 138, 150), (129, 132, 150, 127), (122, 121, 154, 155), (120, 119, 152, 153), (125, 124, 157, 158), (123, 122, 155, 156), (121, 120, 153, 154), (119, 118, 151, 152), (118, 125, 158, 151), (124, 123, 156, 157), (151, 158, 166, 159), (157, 156, 164, 165), (155, 154, 162, 163), (153, 152, 160, 161), (158, 157, 165, 166), (156, 155, 163, 164), (154, 153, 161, 162), (152, 151, 159, 160), (167, 168, 169), (168, 167, 172), (167, 169, 170), (167, 170, 171), (167, 171, 172), (168, 172, 177), (169, 168, 173), (170, 169, 174), (171, 170, 175), (172, 171, 176), (168, 177, 173), (169, 173, 174), (170, 174, 175), (171, 175, 176), (172, 176, 177), (173, 177, 178), (174, 173, 178), (175, 174, 178), (176, 175, 178), (177, 176, 178), (179, 180, 181), (180, 179, 184), (179, 181, 182), (179, 182, 183), (179, 183, 184), (180, 184, 189), (181, 180, 185), (182, 181, 186), (183, 182, 187), (184, 183, 188), (180, 189, 185), (181, 185, 186), (182, 186, 187), (183, 187, 188), (184, 188, 189), (185, 189, 190), (186, 185, 190), (187, 186, 190), (188, 187, 190), (189, 188, 190), (191, 192, 193), (192, 191, 196), (191, 193, 194), (191, 194, 195), (191, 195, 196), (192, 196, 201), (193, 192, 197), (194, 193, 198), (195, 194, 199), (196, 195, 200), (192, 201, 197), (193, 197, 198), (194, 198, 199), (195, 199, 200), (196, 200, 201), (197, 201, 202), (198, 197, 202), (199, 198, 202), (200, 199, 202), (201, 200, 202), (203, 204, 205), (204, 203, 208), (203, 205, 206), (203, 206, 207), (203, 207, 208), (204, 208, 213), (205, 204, 209), (206, 205, 210), (207, 206, 211), (208, 207, 212), (204, 213, 209), (205, 209, 210), (206, 210, 211), (207, 211, 212), (208, 212, 213), (209, 213, 214), (210, 209, 214), (211, 210, 214), (212, 211, 214), (213, 212, 214), (215, 216, 217), (216, 215, 220), (215, 217, 218), (215, 218, 219), (215, 219, 220), (216, 220, 225), (217, 216, 221), (218, 217, 222), (219, 218, 223), (220, 219, 224), (216, 225, 221), (217, 221, 222), (218, 222, 223), (219, 223, 224), (220, 224, 225), (221, 225, 226), (222, 221, 226), (223, 222, 226), (224, 223, 226), (225, 224, 226), (227, 228, 229), (228, 227, 232), (227, 229, 230), (227, 230, 231), (227, 231, 232), (228, 232, 237), (229, 228, 233), (230, 229, 234), (231, 230, 235), (232, 231, 236), (228, 237, 233), (229, 233, 234), (230, 234, 235), (231, 235, 236), (232, 236, 237), (233, 237, 238), (234, 233, 238), (235, 234, 238), (236, 235, 238), (237, 236, 238), (239, 240, 241), (240, 239, 244), (239, 241, 242), (239, 242, 243), (239, 243, 244), (240, 244, 249), (241, 240, 245), (242, 241, 246), (243, 242, 247), (244, 243, 248), (240, 249, 245), (241, 245, 246), (242, 246, 247), (243, 247, 248), (244, 248, 249), (245, 249, 250), (246, 245, 250), (247, 246, 250), (248, 247, 250), (249, 248, 250), (251, 252, 253), (252, 251, 256), (251, 253, 254), (251, 254, 255), (251, 255, 256), (252, 256, 261), (253, 252, 257), (254, 253, 258), (255, 254, 259), (256, 255, 260), (252, 261, 257), (253, 257, 258), (254, 258, 259), (255, 259, 260), (256, 260, 261), (257, 261, 262), (258, 257, 262), (259, 258, 262), (260, 259, 262), (261, 260, 262), (263, 264, 265), (264, 263, 268), (263, 265, 266), (263, 266, 267), (263, 267, 268), (264, 268, 273), (265, 264, 269), (266, 265, 270), (267, 266, 271), (268, 267, 272), (264, 273, 269), (265, 269, 270), (266, 270, 271), (267, 271, 272), (268, 272, 273), (269, 273, 274), (270, 269, 274), (271, 270, 274), (272, 271, 274), (273, 272, 274), (275, 276, 277), (276, 275, 280), (275, 277, 278), (275, 278, 279), (275, 279, 280), (276, 280, 285), (277, 276, 281), (278, 277, 282), (279, 278, 283), (280, 279, 284), (276, 285, 281), (277, 281, 282), (278, 282, 283), (279, 283, 284), (280, 284, 285), (281, 285, 286), (282, 281, 286), (283, 282, 286), (284, 283, 286), (285, 284, 286), (287, 288, 289), (288, 287, 292), (287, 289, 290), (287, 290, 291), (287, 291, 292), (288, 292, 297), (289, 288, 293), (290, 289, 294), (291, 290, 295), (292, 291, 296), (288, 297, 293), (289, 293, 294), (290, 294, 295), (291, 295, 296), (292, 296, 297), (293, 297, 298), (294, 293, 298), (295, 294, 298), (296, 295, 298), (297, 296, 298), (299, 300, 301), (300, 299, 304), (299, 301, 302), (299, 302, 303), (299, 303, 304), (300, 304, 309), (301, 300, 305), (302, 301, 306), (303, 302, 307), (304, 303, 308), (300, 309, 305), (301, 305, 306), (302, 306, 307), (303, 307, 308), (304, 308, 309), (305, 309, 310), (306, 305, 310), (307, 306, 310), (308, 307, 310), (309, 308, 310), (311, 312, 313), (312, 311, 316), (311, 313, 314), (311, 314, 315), (311, 315, 316), (312, 316, 321), (313, 312, 317), (314, 313, 318), (315, 314, 319), (316, 315, 320), (312, 321, 317), (313, 317, 318), (314, 318, 319), (315, 319, 320), (316, 320, 321), (317, 321, 322), (318, 317, 322), (319, 318, 322), (320, 319, 322), (321, 320, 322), (323, 324, 325), (324, 323, 328), (323, 325, 326), (323, 326, 327), (323, 327, 328), (324, 328, 333), (325, 324, 329), (326, 325, 330), (327, 326, 331), (328, 327, 332), (324, 333, 329), (325, 329, 330), (326, 330, 331), (327, 331, 332), (328, 332, 333), (329, 333, 334), (330, 329, 334), (331, 330, 334), (332, 331, 334), (333, 332, 334), (335, 336, 337), (336, 335, 340), (335, 337, 338), (335, 338, 339), (335, 339, 340), (336, 340, 345), (337, 336, 341), (338, 337, 342), (339, 338, 343), (340, 339, 344), (336, 345, 341), (337, 341, 342), (338, 342, 343), (339, 343, 344), (340, 344, 345), (341, 345, 346), (342, 341, 346), (343, 342, 346), (344, 343, 346), (345, 344, 346), (347, 348, 349), (348, 347, 352), (347, 349, 350), (347, 350, 351), (347, 351, 352), (348, 352, 357), (349, 348, 353), (350, 349, 354), (351, 350, 355), (352, 351, 356), (348, 357, 353), (349, 353, 354), (350, 354, 355), (351, 355, 356), (352, 356, 357), (353, 357, 358), (354, 353, 358), (355, 354, 358), (356, 355, 358), (357, 356, 358), (359, 360, 361), (360, 359, 364), (359, 361, 362), (359, 362, 363), (359, 363, 364), (360, 364, 369), (361, 360, 365), (362, 361, 366), (363, 362, 367), (364, 363, 368), (360, 369, 365), (361, 365, 366), (362, 366, 367), (363, 367, 368), (364, 368, 369), (365, 369, 370), (366, 365, 370), (367, 366, 370), (368, 367, 370), (369, 368, 370), (371, 372, 373), (372, 371, 376), (371, 373, 374), (371, 374, 375), (371, 375, 376), (372, 376, 381), (373, 372, 377), (374, 373, 378), (375, 374, 379), (376, 375, 380), (372, 381, 377), (373, 377, 378), (374, 378, 379), (375, 379, 380), (376, 380, 381), (377, 381, 382), (378, 377, 382), (379, 378, 382), (380, 379, 382), (381, 380, 382), (383, 384, 385), (384, 383, 388), (383, 385, 386), (383, 386, 387), (383, 387, 388), (384, 388, 393), (385, 384, 389), (386, 385, 390), (387, 386, 391), (388, 387, 392), (384, 393, 389), (385, 389, 390), (386, 390, 391), (387, 391, 392), (388, 392, 393), (389, 393, 394), (390, 389, 394), (391, 390, 394), (392, 391, 394), (393, 392, 394), (395, 396, 397), (396, 395, 400), (395, 397, 398), (395, 398, 399), (395, 399, 400), (396, 400, 405), (397, 396, 401), (398, 397, 402), (399, 398, 403), (400, 399, 404), (396, 405, 401), (397, 401, 402), (398, 402, 403), (399, 403, 404), (400, 404, 405), (401, 405, 406), (402, 401, 406), (403, 402, 406), (404, 403, 406), (405, 404, 406)])
me_038.polygons.foreach_set('use_smooth', [True] * 560)
_uv = me_038.uv_layers.new(name='UV贴图')
_uv.uv.foreach_set('vector', [0.8584, 0.7371, 0.8488, 0.752, 0.8408, 0.7479, 0.8488, 0.752, 0.8584, 0.7371, 0.8707, 0.7519, 0.8584, 0.7371, 0.8408, 0.7479, 0.857, 0.7453, 0.8584, 0.7371, 0.857, 0.7453, 0.8752, 0.7477, 0.8584, 0.7371, 0.8752, 0.7477, 0.8707, 0.7519, 0.8488, 0.752, 0.8707, 0.7519, 0.8603, 0.7725, 0.8408, 0.7479, 0.8488, 0.752, 0.8416, 0.7696, 0.857, 0.7453, 0.8408, 0.7479, 0.8469, 0.7649, 0.8752, 0.7477, 0.857, 0.7453, 0.8679, 0.7648, 0.8707, 0.7519, 0.8752, 0.7477, 0.8767, 0.7693, 0.8488, 0.752, 0.8603, 0.7725, 0.8416, 0.7696, 0.8408, 0.7479, 0.8416, 0.7696, 0.8469, 0.7649, 0.857, 0.7453, 0.8469, 0.7649, 0.8679, 0.7648, 0.8752, 0.7477, 0.8679, 0.7648, 0.8767, 0.7693, 0.8707, 0.7519, 0.8767, 0.7693, 0.8603, 0.7725, 0.8416, 0.7696, 0.8603, 0.7725, 0.8588, 0.7801, 0.8469, 0.7649, 0.8416, 0.7696, 0.8588, 0.7801, 0.8679, 0.7648, 0.8469, 0.7649, 0.8588, 0.7801, 0.8767, 0.7693, 0.8679, 0.7648, 0.8588, 0.7801, 0.8603, 0.7725, 0.8767, 0.7693, 0.8588, 0.7801, 0.6414, 0.4165, 0.6466, 0.4405, 0.6419, 0.4405, 0.6346, 0.4165, 0.6414, 0.4165, 0.6466, 0.4405, 0.6578, 0.4405, 0.6578, 0.4165, 0.6742, 0.4165, 0.669, 0.4405, 0.6737, 0.4405, 0.681, 0.4165, 0.681, 0.4165, 0.6737, 0.4405, 0.669, 0.4405, 0.6742, 0.4165, 0.6578, 0.4165, 0.6578, 0.4405, 0.6466, 0.4405, 0.6414, 0.4165, 0.6346, 0.4165, 0.6419, 0.4405, 0.6466, 0.4405, 0.6414, 0.4165, 0.6578, 0.4165, 0.6578, 0.4405, 0.669, 0.4405, 0.6742, 0.4165, 0.6742, 0.4165, 0.669, 0.4405, 0.6578, 0.4405, 0.6578, 0.4165, 0.6737, 0.4405, 0.6781, 0.5031, 0.6721, 0.5031, 0.669, 0.4405, 0.6578, 0.4405, 0.6578, 0.5031, 0.6434, 0.5031, 0.6466, 0.4405, 0.6419, 0.4405, 0.6375, 0.5031, 0.6434, 0.5031, 0.6466, 0.4405, 0.6578, 0.4405, 0.6578, 0.5031, 0.6721, 0.5031, 0.669, 0.4405, 0.669, 0.4405, 0.6721, 0.5031, 0.6578, 0.5031, 0.6578, 0.4405, 0.6466, 0.4405, 0.6434, 0.5031, 0.6375, 0.5031, 0.6419, 0.4405, 0.6466, 0.4405, 0.6434, 0.5031, 0.6578, 0.5031, 0.6578, 0.4405, 0.669, 0.4405, 0.6721, 0.5031, 0.6781, 0.5031, 0.6737, 0.4405, 0.6721, 0.5031, 0.6597, 0.5635, 0.642, 0.5635, 0.6578, 0.5031, 0.6434, 0.5031, 0.6242, 0.5635, 0.6168, 0.5635, 0.6375, 0.5031, 0.6434, 0.5031, 0.6242, 0.5635, 0.642, 0.5635, 0.6578, 0.5031, 0.6721, 0.5031, 0.6597, 0.5635, 0.6671, 0.5635, 0.6781, 0.5031, 0.6781, 0.5031, 0.6671, 0.5635, 0.6597, 0.5635, 0.6721, 0.5031, 0.6578, 0.5031, 0.642, 0.5635, 0.6242, 0.5635, 0.6434, 0.5031, 0.6375, 0.5031, 0.6168, 0.5635, 0.6242, 0.5635, 0.6434, 0.5031, 0.6578, 0.5031, 0.642, 0.5635, 0.6597, 0.5635, 0.6721, 0.5031, 0.683, 0.6217, 0.6841, 0.6365, 0.6935, 0.6365, 0.6936, 0.6217, 0.6841, 0.6365, 0.6748, 0.6426, 0.6797, 0.6426, 0.6935, 0.6365, 0.6575, 0.6216, 0.6614, 0.6365, 0.6841, 0.6365, 0.683, 0.6217, 0.6614, 0.6365, 0.6631, 0.6426, 0.6748, 0.6426, 0.6841, 0.6365, 0.6319, 0.6216, 0.6388, 0.6365, 0.6614, 0.6365, 0.6575, 0.6216, 0.6388, 0.6365, 0.6513, 0.6426, 0.6631, 0.6426, 0.6614, 0.6365, 0.6213, 0.6215, 0.6294, 0.6365, 0.6388, 0.6365, 0.6319, 0.6216, 0.6294, 0.6365, 0.6465, 0.6426, 0.6513, 0.6426, 0.6388, 0.6365, 0.6319, 0.6216, 0.6388, 0.6365, 0.6294, 0.6365, 0.6213, 0.6215, 0.6388, 0.6365, 0.6513, 0.6426, 0.6465, 0.6426, 0.6294, 0.6365, 0.6575, 0.6216, 0.6614, 0.6365, 0.6388, 0.6365, 0.6319, 0.6216, 0.6614, 0.6365, 0.6631, 0.6426, 0.6513, 0.6426, 0.6388, 0.6365, 0.683, 0.6217, 0.6841, 0.6365, 0.6614, 0.6365, 0.6575, 0.6216, 0.6841, 0.6365, 0.6748, 0.6426, 0.6631, 0.6426, 0.6614, 0.6365, 0.6936, 0.6217, 0.6935, 0.6365, 0.6841, 0.6365, 0.683, 0.6217, 0.6935, 0.6365, 0.6797, 0.6426, 0.6748, 0.6426, 0.6841, 0.6365, 0.6631, 0.6463, 0.6465, 0.6426, 0.6513, 0.6426, 0.6631, 0.6426, 0.6671, 0.5635, 0.6936, 0.6217, 0.683, 0.6217, 0.6597, 0.5635, 0.6597, 0.5635, 0.683, 0.6217, 0.6936, 0.6217, 0.6671, 0.5635, 0.642, 0.5635, 0.6575, 0.6216, 0.683, 0.6217, 0.6597, 0.5635, 0.6242, 0.5635, 0.6319, 0.6216, 0.6575, 0.6216, 0.642, 0.5635, 0.6168, 0.5635, 0.6213, 0.6215, 0.6319, 0.6216, 0.6242, 0.5635, 0.6242, 0.5635, 0.6319, 0.6216, 0.6213, 0.6215, 0.6168, 0.5635, 0.642, 0.5635, 0.6575, 0.6216, 0.6319, 0.6216, 0.6242, 0.5635, 0.6597, 0.5635, 0.683, 0.6217, 0.6575, 0.6216, 0.642, 0.5635, 0.6797, 0.6426, 0.6631, 0.6463, 0.6631, 0.6426, 0.6748, 0.6426, 0.6631, 0.6426, 0.6513, 0.6426, 0.6465, 0.6426, 0.6631, 0.6463, 0.6748, 0.6426, 0.6631, 0.6426, 0.6631, 0.6463, 0.6797, 0.6426, 0.5737, 0.6024, 0.5723, 0.6125, 0.5786, 0.6138, 0.5808, 0.6039, 0.5723, 0.6125, 0.5652, 0.6152, 0.5684, 0.6159, 0.5786, 0.6138, 0.5566, 0.5986, 0.5571, 0.6092, 0.5723, 0.6125, 0.5737, 0.6024, 0.5571, 0.6092, 0.5573, 0.6135, 0.5652, 0.6152, 0.5723, 0.6125, 0.5394, 0.5949, 0.5419, 0.6059, 0.5571, 0.6092, 0.5566, 0.5986, 0.5419, 0.6059, 0.5494, 0.6118, 0.5573, 0.6135, 0.5571, 0.6092, 0.5323, 0.5934, 0.5356, 0.6045, 0.5419, 0.6059, 0.5394, 0.5949, 0.5356, 0.6045, 0.5462, 0.6111, 0.5494, 0.6118, 0.5419, 0.6059, 0.5394, 0.5949, 0.5419, 0.6059, 0.5356, 0.6045, 0.5323, 0.5934, 0.5419, 0.6059, 0.5494, 0.6118, 0.5462, 0.6111, 0.5356, 0.6045, 0.5566, 0.5986, 0.5571, 0.6092, 0.5419, 0.6059, 0.5394, 0.5949, 0.5571, 0.6092, 0.5573, 0.6135, 0.5494, 0.6118, 0.5419, 0.6059, 0.5737, 0.6024, 0.5723, 0.6125, 0.5571, 0.6092, 0.5566, 0.5986, 0.5723, 0.6125, 0.5652, 0.6152, 0.5573, 0.6135, 0.5571, 0.6092, 0.5808, 0.6039, 0.5786, 0.6138, 0.5723, 0.6125, 0.5737, 0.6024, 0.5786, 0.6138, 0.5684, 0.6159, 0.5652, 0.6152, 0.5723, 0.6125, 0.5568, 0.616, 0.5462, 0.6111, 0.5494, 0.6118, 0.5573, 0.6135, 0.581, 0.5634, 0.5808, 0.6039, 0.5737, 0.6024, 0.5773, 0.5612, 0.5773, 0.5612, 0.5737, 0.6024, 0.5808, 0.6039, 0.581, 0.5634, 0.5683, 0.5559, 0.5566, 0.5986, 0.5737, 0.6024, 0.5773, 0.5612, 0.5594, 0.5506, 0.5394, 0.5949, 0.5566, 0.5986, 0.5683, 0.5559, 0.5557, 0.5484, 0.5323, 0.5934, 0.5394, 0.5949, 0.5594, 0.5506, 0.5594, 0.5506, 0.5394, 0.5949, 0.5323, 0.5934, 0.5557, 0.5484, 0.5683, 0.5559, 0.5566, 0.5986, 0.5394, 0.5949, 0.5594, 0.5506, 0.5773, 0.5612, 0.5737, 0.6024, 0.5566, 0.5986, 0.5683, 0.5559, 0.5684, 0.6159, 0.5568, 0.616, 0.5573, 0.6135, 0.5652, 0.6152, 0.5573, 0.6135, 0.5494, 0.6118, 0.5462, 0.6111, 0.5568, 0.616, 0.5652, 0.6152, 0.5573, 0.6135, 0.5568, 0.616, 0.5684, 0.6159, 0.5557, 0.5484, 0.5594, 0.5506, 0.603, 0.5294, 0.6029, 0.5265, 0.5683, 0.5559, 0.5773, 0.5612, 0.6037, 0.5435, 0.6033, 0.5364, 0.5773, 0.5612, 0.5683, 0.5559, 0.6035, 0.5366, 0.6039, 0.5436, 0.5594, 0.5506, 0.5557, 0.5484, 0.6029, 0.5265, 0.6031, 0.5295, 0.5594, 0.5506, 0.5683, 0.5559, 0.6033, 0.5364, 0.603, 0.5294, 0.5773, 0.5612, 0.581, 0.5634, 0.604, 0.5465, 0.6037, 0.5435, 0.581, 0.5634, 0.5773, 0.5612, 0.6039, 0.5436, 0.604, 0.5465, 0.5683, 0.5559, 0.5594, 0.5506, 0.6031, 0.5295, 0.6035, 0.5366, 0.604, 0.5465, 0.6039, 0.5436, 0.6361, 0.5455, 0.6353, 0.5474, 0.6035, 0.5366, 0.6031, 0.5295, 0.6401, 0.5361, 0.6381, 0.5408, 0.6029, 0.5265, 0.603, 0.5294, 0.6401, 0.5361, 0.6409, 0.5341, 0.6033, 0.5364, 0.6037, 0.5435, 0.6361, 0.5455, 0.6381, 0.5408, 0.6039, 0.5436, 0.6035, 0.5366, 0.6381, 0.5408, 0.6361, 0.5455, 0.6031, 0.5295, 0.6029, 0.5265, 0.6409, 0.5341, 0.6401, 0.5361, 0.603, 0.5294, 0.6033, 0.5364, 0.6381, 0.5408, 0.6401, 0.5361, 0.6037, 0.5435, 0.604, 0.5465, 0.6353, 0.5474, 0.6361, 0.5455, 0.7167, 0.5511, 0.7178, 0.5588, 0.713, 0.5598, 0.7113, 0.5523, 0.7178, 0.5588, 0.7232, 0.5609, 0.7208, 0.5614, 0.713, 0.5598, 0.7298, 0.5482, 0.7294, 0.5563, 0.7178, 0.5588, 0.7167, 0.5511, 0.7294, 0.5563, 0.7292, 0.5596, 0.7232, 0.5609, 0.7178, 0.5588, 0.7428, 0.5454, 0.741, 0.5538, 0.7294, 0.5563, 0.7298, 0.5482, 0.741, 0.5538, 0.7352, 0.5583, 0.7292, 0.5596, 0.7294, 0.5563, 0.7482, 0.5442, 0.7458, 0.5527, 0.741, 0.5538, 0.7428, 0.5454, 0.7458, 0.5527, 0.7377, 0.5578, 0.7352, 0.5583, 0.741, 0.5538, 0.7428, 0.5454, 0.741, 0.5538, 0.7458, 0.5527, 0.7482, 0.5442, 0.741, 0.5538, 0.7352, 0.5583, 0.7377, 0.5578, 0.7458, 0.5527, 0.7298, 0.5482, 0.7294, 0.5563, 0.741, 0.5538, 0.7428, 0.5454, 0.7294, 0.5563, 0.7292, 0.5596, 0.7352, 0.5583, 0.741, 0.5538, 0.7167, 0.5511, 0.7178, 0.5588, 0.7294, 0.5563, 0.7298, 0.5482, 0.7178, 0.5588, 0.7232, 0.5609, 0.7292, 0.5596, 0.7294, 0.5563, 0.7113, 0.5523, 0.713, 0.5598, 0.7178, 0.5588, 0.7167, 0.5511, 0.713, 0.5598, 0.7208, 0.5614, 0.7232, 0.5609, 0.7178, 0.5588, 0.7296, 0.5614, 0.7377, 0.5578, 0.7352, 0.5583, 0.7292, 0.5596, 0.7068, 0.5245, 0.7113, 0.5523, 0.7167, 0.5511, 0.7096, 0.5228, 0.7096, 0.5228, 0.7167, 0.5511, 0.7113, 0.5523, 0.7068, 0.5245, 0.7164, 0.5188, 0.7298, 0.5482, 0.7167, 0.5511, 0.7096, 0.5228, 0.7233, 0.5148, 0.7428, 0.5454, 0.7298, 0.5482, 0.7164, 0.5188, 0.7261, 0.5131, 0.7482, 0.5442, 0.7428, 0.5454, 0.7233, 0.5148, 0.7233, 0.5148, 0.7428, 0.5454, 0.7482, 0.5442, 0.7261, 0.5131, 0.7164, 0.5188, 0.7298, 0.5482, 0.7428, 0.5454, 0.7233, 0.5148, 0.7096, 0.5228, 0.7167, 0.5511, 0.7298, 0.5482, 0.7164, 0.5188, 0.7208, 0.5614, 0.7296, 0.5614, 0.7292, 0.5596, 0.7232, 0.5609, 0.7292, 0.5596, 0.7352, 0.5583, 0.7377, 0.5578, 0.7296, 0.5614, 0.7232, 0.5609, 0.7292, 0.5596, 0.7296, 0.5614, 0.7208, 0.5614, 0.7261, 0.5131, 0.7233, 0.5148, 0.6951, 0.4939, 0.6955, 0.491, 0.7164, 0.5188, 0.7096, 0.5228, 0.6932, 0.508, 0.6941, 0.501, 0.7096, 0.5228, 0.7164, 0.5188, 0.6941, 0.501, 0.6932, 0.508, 0.7233, 0.5148, 0.7261, 0.5131, 0.6955, 0.491, 0.6951, 0.4939, 0.7233, 0.5148, 0.7164, 0.5188, 0.6941, 0.501, 0.6951, 0.4939, 0.7096, 0.5228, 0.7068, 0.5245, 0.6928, 0.5109, 0.6932, 0.508, 0.7068, 0.5245, 0.7096, 0.5228, 0.6932, 0.508, 0.6928, 0.5109, 0.7164, 0.5188, 0.7233, 0.5148, 0.6951, 0.4939, 0.6941, 0.501, 0.6928, 0.5109, 0.6932, 0.508, 0.6706, 0.5108, 0.6717, 0.5135, 0.6941, 0.501, 0.6951, 0.4939, 0.665, 0.4977, 0.6678, 0.5042, 0.6955, 0.491, 0.6951, 0.4939, 0.665, 0.4977, 0.6639, 0.495, 0.6941, 0.501, 0.6932, 0.508, 0.6706, 0.5108, 0.6678, 0.5042, 0.6932, 0.508, 0.6941, 0.501, 0.6678, 0.5042, 0.6706, 0.5108, 0.6951, 0.4939, 0.6955, 0.491, 0.6639, 0.495, 0.665, 0.4977, 0.6951, 0.4939, 0.6941, 0.501, 0.6678, 0.5042, 0.665, 0.4977, 0.6932, 0.508, 0.6928, 0.5109, 0.6717, 0.5135, 0.6706, 0.5108, 0.536, 0.6127, 0.5258, 0.6234, 0.5195, 0.6234, 0.5258, 0.6234, 0.536, 0.6127, 0.5461, 0.6234, 0.536, 0.6127, 0.5195, 0.6234, 0.536, 0.6234, 0.536, 0.6127, 0.536, 0.6234, 0.5524, 0.6234, 0.536, 0.6127, 0.5524, 0.6234, 0.5461, 0.6234, 0.5258, 0.6234, 0.5461, 0.6234, 0.536, 0.6408, 0.5195, 0.6234, 0.5258, 0.6234, 0.5195, 0.6408, 0.536, 0.6234, 0.5195, 0.6234, 0.5258, 0.6408, 0.5524, 0.6234, 0.536, 0.6234, 0.5461, 0.6408, 0.5461, 0.6234, 0.5524, 0.6234, 0.5524, 0.6408, 0.5258, 0.6234, 0.536, 0.6408, 0.5195, 0.6408, 0.5195, 0.6234, 0.5195, 0.6408, 0.5258, 0.6408, 0.536, 0.6234, 0.5258, 0.6408, 0.5461, 0.6408, 0.5524, 0.6234, 0.5461, 0.6408, 0.5524, 0.6408, 0.5461, 0.6234, 0.5524, 0.6408, 0.536, 0.6408, 0.5195, 0.6408, 0.536, 0.6408, 0.536, 0.6515, 0.5258, 0.6408, 0.5195, 0.6408, 0.536, 0.6515, 0.5461, 0.6408, 0.5258, 0.6408, 0.536, 0.6515, 0.5524, 0.6408, 0.5461, 0.6408, 0.536, 0.6515, 0.536, 0.6408, 0.5524, 0.6408, 0.536, 0.6515, 0.536, 0.6127, 0.5258, 0.6234, 0.5195, 0.6234, 0.5258, 0.6234, 0.536, 0.6127, 0.5461, 0.6234, 0.536, 0.6127, 0.5195, 0.6234, 0.536, 0.6234, 0.536, 0.6127, 0.536, 0.6234, 0.5524, 0.6234, 0.536, 0.6127, 0.5524, 0.6234, 0.5461, 0.6234, 0.5258, 0.6234, 0.5461, 0.6234, 0.536, 0.6408, 0.5195, 0.6234, 0.5258, 0.6234, 0.5195, 0.6408, 0.536, 0.6234, 0.5195, 0.6234, 0.5258, 0.6408, 0.5524, 0.6234, 0.536, 0.6234, 0.5461, 0.6408, 0.5461, 0.6234, 0.5524, 0.6234, 0.5524, 0.6408, 0.5258, 0.6234, 0.536, 0.6408, 0.5195, 0.6408, 0.5195, 0.6234, 0.5195, 0.6408, 0.5258, 0.6408, 0.536, 0.6234, 0.5258, 0.6408, 0.5461, 0.6408, 0.5524, 0.6234, 0.5461, 0.6408, 0.5524, 0.6408, 0.5461, 0.6234, 0.5524, 0.6408, 0.536, 0.6408, 0.5195, 0.6408, 0.536, 0.6408, 0.536, 0.6515, 0.5258, 0.6408, 0.5195, 0.6408, 0.536, 0.6515, 0.5461, 0.6408, 0.5258, 0.6408, 0.536, 0.6515, 0.5524, 0.6408, 0.5461, 0.6408, 0.536, 0.6515, 0.536, 0.6408, 0.5524, 0.6408, 0.536, 0.6515, 0.536, 0.6127, 0.5258, 0.6234, 0.5195, 0.6234, 0.5258, 0.6234, 0.536, 0.6127, 0.5461, 0.6234, 0.536, 0.6127, 0.5195, 0.6234, 0.536, 0.6234, 0.536, 0.6127, 0.536, 0.6234, 0.5524, 0.6234, 0.536, 0.6127, 0.5524, 0.6234, 0.5461, 0.6234, 0.5258, 0.6234, 0.5461, 0.6234, 0.536, 0.6408, 0.5195, 0.6234, 0.5258, 0.6234, 0.5195, 0.6408, 0.536, 0.6234, 0.5195, 0.6234, 0.5258, 0.6408, 0.5524, 0.6234, 0.536, 0.6234, 0.5461, 0.6408, 0.5461, 0.6234, 0.5524, 0.6234, 0.5524, 0.6408, 0.5258, 0.6234, 0.536, 0.6408, 0.5195, 0.6408, 0.5195, 0.6234, 0.5195, 0.6408, 0.5258, 0.6408, 0.536, 0.6234, 0.5258, 0.6408, 0.5461, 0.6408, 0.5524, 0.6234, 0.5461, 0.6408, 0.5524, 0.6408, 0.5461, 0.6234, 0.5524, 0.6408, 0.536, 0.6408, 0.5195, 0.6408, 0.536, 0.6408, 0.536, 0.6515, 0.5258, 0.6408, 0.5195, 0.6408, 0.536, 0.6515, 0.5461, 0.6408, 0.5258, 0.6408, 0.536, 0.6515, 0.5524, 0.6408, 0.5461, 0.6408, 0.536, 0.6515, 0.536, 0.6408, 0.5524, 0.6408, 0.536, 0.6515, 0.536, 0.6127, 0.5258, 0.6234, 0.5195, 0.6234, 0.5258, 0.6234, 0.536, 0.6127, 0.5461, 0.6234, 0.536, 0.6127, 0.5195, 0.6234, 0.536, 0.6234, 0.536, 0.6127, 0.536, 0.6234, 0.5524, 0.6234, 0.536, 0.6127, 0.5524, 0.6234, 0.5461, 0.6234, 0.5258, 0.6234, 0.5461, 0.6234, 0.536, 0.6408, 0.5195, 0.6234, 0.5258, 0.6234, 0.5195, 0.6408, 0.536, 0.6234, 0.5195, 0.6234, 0.5258, 0.6408, 0.5524, 0.6234, 0.536, 0.6234, 0.5461, 0.6408, 0.5461, 0.6234, 0.5524, 0.6234, 0.5524, 0.6408, 0.5258, 0.6234, 0.536, 0.6408, 0.5195, 0.6408, 0.5195, 0.6234, 0.5195, 0.6408, 0.5258, 0.6408, 0.536, 0.6234, 0.5258, 0.6408, 0.5461, 0.6408, 0.5524, 0.6234, 0.5461, 0.6408, 0.5524, 0.6408, 0.5461, 0.6234, 0.5524, 0.6408, 0.536, 0.6408, 0.5195, 0.6408, 0.536, 0.6408, 0.536, 0.6515, 0.5258, 0.6408, 0.5195, 0.6408, 0.536, 0.6515, 0.5461, 0.6408, 0.5258, 0.6408, 0.536, 0.6515, 0.5524, 0.6408, 0.5461, 0.6408, 0.536, 0.6515, 0.536, 0.6408, 0.5524, 0.6408, 0.536, 0.6515, 0.536, 0.6127, 0.5258, 0.6234, 0.5195, 0.6234, 0.5258, 0.6234, 0.536, 0.6127, 0.5461, 0.6234, 0.536, 0.6127, 0.5195, 0.6234, 0.536, 0.6234, 0.536, 0.6127, 0.536, 0.6234, 0.5524, 0.6234, 0.536, 0.6127, 0.5524, 0.6234, 0.5461, 0.6234, 0.5258, 0.6234, 0.5461, 0.6234, 0.536, 0.6408, 0.5195, 0.6234, 0.5258, 0.6234, 0.5195, 0.6408, 0.536, 0.6234, 0.5195, 0.6234, 0.5258, 0.6408, 0.5524, 0.6234, 0.536, 0.6234, 0.5461, 0.6408, 0.5461, 0.6234, 0.5524, 0.6234, 0.5524, 0.6408, 0.5258, 0.6234, 0.536, 0.6408, 0.5195, 0.6408, 0.5195, 0.6234, 0.5195, 0.6408, 0.5258, 0.6408, 0.536, 0.6234, 0.5258, 0.6408, 0.5461, 0.6408, 0.5524, 0.6234, 0.5461, 0.6408, 0.5524, 0.6408, 0.5461, 0.6234, 0.5524, 0.6408, 0.536, 0.6408, 0.5195, 0.6408, 0.536, 0.6408, 0.536, 0.6515, 0.5258, 0.6408, 0.5195, 0.6408, 0.536, 0.6515, 0.5461, 0.6408, 0.5258, 0.6408, 0.536, 0.6515, 0.5524, 0.6408, 0.5461, 0.6408, 0.536, 0.6515, 0.536, 0.6408, 0.5524, 0.6408, 0.536, 0.6515, 0.536, 0.6127, 0.5258, 0.6234, 0.5195, 0.6234, 0.5258, 0.6234, 0.536, 0.6127, 0.5461, 0.6234, 0.536, 0.6127, 0.5195, 0.6234, 0.536, 0.6234, 0.536, 0.6127, 0.536, 0.6234, 0.5524, 0.6234, 0.536, 0.6127, 0.5524, 0.6234, 0.5461, 0.6234, 0.5258, 0.6234, 0.5461, 0.6234, 0.536, 0.6408, 0.5195, 0.6234, 0.5258, 0.6234, 0.5195, 0.6408, 0.536, 0.6234, 0.5195, 0.6234, 0.5258, 0.6408, 0.5524, 0.6234, 0.536, 0.6234, 0.5461, 0.6408, 0.5461, 0.6234, 0.5524, 0.6234, 0.5524, 0.6408, 0.5258, 0.6234, 0.536, 0.6408, 0.5195, 0.6408, 0.5195, 0.6234, 0.5195, 0.6408, 0.5258, 0.6408, 0.536, 0.6234, 0.5258, 0.6408, 0.5461, 0.6408, 0.5524, 0.6234, 0.5461, 0.6408, 0.5524, 0.6408, 0.5461, 0.6234, 0.5524, 0.6408, 0.536, 0.6408, 0.5195, 0.6408, 0.536, 0.6408, 0.536, 0.6515, 0.5258, 0.6408, 0.5195, 0.6408, 0.536, 0.6515, 0.5461, 0.6408, 0.5258, 0.6408, 0.536, 0.6515, 0.5524, 0.6408, 0.5461, 0.6408, 0.536, 0.6515, 0.536, 0.6408, 0.5524, 0.6408, 0.536, 0.6515, 0.536, 0.6127, 0.5258, 0.6234, 0.5195, 0.6234, 0.5258, 0.6234, 0.536, 0.6127, 0.5461, 0.6234, 0.536, 0.6127, 0.5195, 0.6234, 0.536, 0.6234, 0.536, 0.6127, 0.536, 0.6234, 0.5524, 0.6234, 0.536, 0.6127, 0.5524, 0.6234, 0.5461, 0.6234, 0.5258, 0.6234, 0.5461, 0.6234, 0.536, 0.6408, 0.5195, 0.6234, 0.5258, 0.6234, 0.5195, 0.6408, 0.536, 0.6234, 0.5195, 0.6234, 0.5258, 0.6408, 0.5524, 0.6234, 0.536, 0.6234, 0.5461, 0.6408, 0.5461, 0.6234, 0.5524, 0.6234, 0.5524, 0.6408, 0.5258, 0.6234, 0.536, 0.6408, 0.5195, 0.6408, 0.5195, 0.6234, 0.5195, 0.6408, 0.5258, 0.6408, 0.536, 0.6234, 0.5258, 0.6408, 0.5461, 0.6408, 0.5524, 0.6234, 0.5461, 0.6408, 0.5524, 0.6408, 0.5461, 0.6234, 0.5524, 0.6408, 0.536, 0.6408, 0.5195, 0.6408, 0.536, 0.6408, 0.536, 0.6515, 0.5258, 0.6408, 0.5195, 0.6408, 0.536, 0.6515, 0.5461, 0.6408, 0.5258, 0.6408, 0.536, 0.6515, 0.5524, 0.6408, 0.5461, 0.6408, 0.536, 0.6515, 0.536, 0.6408, 0.5524, 0.6408, 0.536, 0.6515, 0.536, 0.6127, 0.5258, 0.6234, 0.5195, 0.6234, 0.5258, 0.6234, 0.536, 0.6127, 0.5461, 0.6234, 0.536, 0.6127, 0.5195, 0.6234, 0.536, 0.6234, 0.536, 0.6127, 0.536, 0.6234, 0.5524, 0.6234, 0.536, 0.6127, 0.5524, 0.6234, 0.5461, 0.6234, 0.5258, 0.6234, 0.5461, 0.6234, 0.536, 0.6408, 0.5195, 0.6234, 0.5258, 0.6234, 0.5195, 0.6408, 0.536, 0.6234, 0.5195, 0.6234, 0.5258, 0.6408, 0.5524, 0.6234, 0.536, 0.6234, 0.5461, 0.6408, 0.5461, 0.6234, 0.5524, 0.6234, 0.5524, 0.6408, 0.5258, 0.6234, 0.536, 0.6408, 0.5195, 0.6408, 0.5195, 0.6234, 0.5195, 0.6408, 0.5258, 0.6408, 0.536, 0.6234, 0.5258, 0.6408, 0.5461, 0.6408, 0.5524, 0.6234, 0.5461, 0.6408, 0.5524, 0.6408, 0.5461, 0.6234, 0.5524, 0.6408, 0.536, 0.6408, 0.5195, 0.6408, 0.536, 0.6408, 0.536, 0.6515, 0.5258, 0.6408, 0.5195, 0.6408, 0.536, 0.6515, 0.5461, 0.6408, 0.5258, 0.6408, 0.536, 0.6515, 0.5524, 0.6408, 0.5461, 0.6408, 0.536, 0.6515, 0.536, 0.6408, 0.5524, 0.6408, 0.536, 0.6515, 0.536, 0.6127, 0.5258, 0.6234, 0.5195, 0.6234, 0.5258, 0.6234, 0.536, 0.6127, 0.5461, 0.6234, 0.536, 0.6127, 0.5195, 0.6234, 0.536, 0.6234, 0.536, 0.6127, 0.536, 0.6234, 0.5524, 0.6234, 0.536, 0.6127, 0.5524, 0.6234, 0.5461, 0.6234, 0.5258, 0.6234, 0.5461, 0.6234, 0.536, 0.6408, 0.5195, 0.6234, 0.5258, 0.6234, 0.5195, 0.6408, 0.536, 0.6234, 0.5195, 0.6234, 0.5258, 0.6408, 0.5524, 0.6234, 0.536, 0.6234, 0.5461, 0.6408, 0.5461, 0.6234, 0.5524, 0.6234, 0.5524, 0.6408, 0.5258, 0.6234, 0.536, 0.6408, 0.5195, 0.6408, 0.5195, 0.6234, 0.5195, 0.6408, 0.5258, 0.6408, 0.536, 0.6234, 0.5258, 0.6408, 0.5461, 0.6408, 0.5524, 0.6234, 0.5461, 0.6408, 0.5524, 0.6408, 0.5461, 0.6234, 0.5524, 0.6408, 0.536, 0.6408, 0.5195, 0.6408, 0.536, 0.6408, 0.536, 0.6515, 0.5258, 0.6408, 0.5195, 0.6408, 0.536, 0.6515, 0.5461, 0.6408, 0.5258, 0.6408, 0.536, 0.6515, 0.5524, 0.6408, 0.5461, 0.6408, 0.536, 0.6515, 0.536, 0.6408, 0.5524, 0.6408, 0.536, 0.6515, 0.536, 0.6127, 0.5258, 0.6234, 0.5195, 0.6234, 0.5258, 0.6234, 0.536, 0.6127, 0.5461, 0.6234, 0.536, 0.6127, 0.5195, 0.6234, 0.536, 0.6234, 0.536, 0.6127, 0.536, 0.6234, 0.5524, 0.6234, 0.536, 0.6127, 0.5524, 0.6234, 0.5461, 0.6234, 0.5258, 0.6234, 0.5461, 0.6234, 0.536, 0.6408, 0.5195, 0.6234, 0.5258, 0.6234, 0.5195, 0.6408, 0.536, 0.6234, 0.5195, 0.6234, 0.5258, 0.6408, 0.5524, 0.6234, 0.536, 0.6234, 0.5461, 0.6408, 0.5461, 0.6234, 0.5524, 0.6234, 0.5524, 0.6408, 0.5258, 0.6234, 0.536, 0.6408, 0.5195, 0.6408, 0.5195, 0.6234, 0.5195, 0.6408, 0.5258, 0.6408, 0.536, 0.6234, 0.5258, 0.6408, 0.5461, 0.6408, 0.5524, 0.6234, 0.5461, 0.6408, 0.5524, 0.6408, 0.5461, 0.6234, 0.5524, 0.6408, 0.536, 0.6408, 0.5195, 0.6408, 0.536, 0.6408, 0.536, 0.6515, 0.5258, 0.6408, 0.5195, 0.6408, 0.536, 0.6515, 0.5461, 0.6408, 0.5258, 0.6408, 0.536, 0.6515, 0.5524, 0.6408, 0.5461, 0.6408, 0.536, 0.6515, 0.536, 0.6408, 0.5524, 0.6408, 0.536, 0.6515, 0.536, 0.6127, 0.5258, 0.6234, 0.5195, 0.6234, 0.5258, 0.6234, 0.536, 0.6127, 0.5461, 0.6234, 0.536, 0.6127, 0.5195, 0.6234, 0.536, 0.6234, 0.536, 0.6127, 0.536, 0.6234, 0.5524, 0.6234, 0.536, 0.6127, 0.5524, 0.6234, 0.5461, 0.6234, 0.5258, 0.6234, 0.5461, 0.6234, 0.536, 0.6408, 0.5195, 0.6234, 0.5258, 0.6234, 0.5195, 0.6408, 0.536, 0.6234, 0.5195, 0.6234, 0.5258, 0.6408, 0.5524, 0.6234, 0.536, 0.6234, 0.5461, 0.6408, 0.5461, 0.6234, 0.5524, 0.6234, 0.5524, 0.6408, 0.5258, 0.6234, 0.536, 0.6408, 0.5195, 0.6408, 0.5195, 0.6234, 0.5195, 0.6408, 0.5258, 0.6408, 0.536, 0.6234, 0.5258, 0.6408, 0.5461, 0.6408, 0.5524, 0.6234, 0.5461, 0.6408, 0.5524, 0.6408, 0.5461, 0.6234, 0.5524, 0.6408, 0.536, 0.6408, 0.5195, 0.6408, 0.536, 0.6408, 0.536, 0.6515, 0.5258, 0.6408, 0.5195, 0.6408, 0.536, 0.6515, 0.5461, 0.6408, 0.5258, 0.6408, 0.536, 0.6515, 0.5524, 0.6408, 0.5461, 0.6408, 0.536, 0.6515, 0.536, 0.6408, 0.5524, 0.6408, 0.536, 0.6515, 0.536, 0.6127, 0.5258, 0.6234, 0.5195, 0.6234, 0.5258, 0.6234, 0.536, 0.6127, 0.5461, 0.6234, 0.536, 0.6127, 0.5195, 0.6234, 0.536, 0.6234, 0.536, 0.6127, 0.536, 0.6234, 0.5524, 0.6234, 0.536, 0.6127, 0.5524, 0.6234, 0.5461, 0.6234, 0.5258, 0.6234, 0.5461, 0.6234, 0.536, 0.6408, 0.5195, 0.6234, 0.5258, 0.6234, 0.5195, 0.6408, 0.536, 0.6234, 0.5195, 0.6234, 0.5258, 0.6408, 0.5524, 0.6234, 0.536, 0.6234, 0.5461, 0.6408, 0.5461, 0.6234, 0.5524, 0.6234, 0.5524, 0.6408, 0.5258, 0.6234, 0.536, 0.6408, 0.5195, 0.6408, 0.5195, 0.6234, 0.5195, 0.6408, 0.5258, 0.6408, 0.536, 0.6234, 0.5258, 0.6408, 0.5461, 0.6408, 0.5524, 0.6234, 0.5461, 0.6408, 0.5524, 0.6408, 0.5461, 0.6234, 0.5524, 0.6408, 0.536, 0.6408, 0.5195, 0.6408, 0.536, 0.6408, 0.536, 0.6515, 0.5258, 0.6408, 0.5195, 0.6408, 0.536, 0.6515, 0.5461, 0.6408, 0.5258, 0.6408, 0.536, 0.6515, 0.5524, 0.6408, 0.5461, 0.6408, 0.536, 0.6515, 0.536, 0.6408, 0.5524, 0.6408, 0.536, 0.6515, 0.536, 0.6127, 0.5258, 0.6234, 0.5195, 0.6234, 0.5258, 0.6234, 0.536, 0.6127, 0.5461, 0.6234, 0.536, 0.6127, 0.5195, 0.6234, 0.536, 0.6234, 0.536, 0.6127, 0.536, 0.6234, 0.5524, 0.6234, 0.536, 0.6127, 0.5524, 0.6234, 0.5461, 0.6234, 0.5258, 0.6234, 0.5461, 0.6234, 0.536, 0.6408, 0.5195, 0.6234, 0.5258, 0.6234, 0.5195, 0.6408, 0.536, 0.6234, 0.5195, 0.6234, 0.5258, 0.6408, 0.5524, 0.6234, 0.536, 0.6234, 0.5461, 0.6408, 0.5461, 0.6234, 0.5524, 0.6234, 0.5524, 0.6408, 0.5258, 0.6234, 0.536, 0.6408, 0.5195, 0.6408, 0.5195, 0.6234, 0.5195, 0.6408, 0.5258, 0.6408, 0.536, 0.6234, 0.5258, 0.6408, 0.5461, 0.6408, 0.5524, 0.6234, 0.5461, 0.6408, 0.5524, 0.6408, 0.5461, 0.6234, 0.5524, 0.6408, 0.536, 0.6408, 0.5195, 0.6408, 0.536, 0.6408, 0.536, 0.6515, 0.5258, 0.6408, 0.5195, 0.6408, 0.536, 0.6515, 0.5461, 0.6408, 0.5258, 0.6408, 0.536, 0.6515, 0.5524, 0.6408, 0.5461, 0.6408, 0.536, 0.6515, 0.536, 0.6408, 0.5524, 0.6408, 0.536, 0.6515, 0.536, 0.6127, 0.5258, 0.6234, 0.5195, 0.6234, 0.5258, 0.6234, 0.536, 0.6127, 0.5461, 0.6234, 0.536, 0.6127, 0.5195, 0.6234, 0.536, 0.6234, 0.536, 0.6127, 0.536, 0.6234, 0.5524, 0.6234, 0.536, 0.6127, 0.5524, 0.6234, 0.5461, 0.6234, 0.5258, 0.6234, 0.5461, 0.6234, 0.536, 0.6408, 0.5195, 0.6234, 0.5258, 0.6234, 0.5195, 0.6408, 0.536, 0.6234, 0.5195, 0.6234, 0.5258, 0.6408, 0.5524, 0.6234, 0.536, 0.6234, 0.5461, 0.6408, 0.5461, 0.6234, 0.5524, 0.6234, 0.5524, 0.6408, 0.5258, 0.6234, 0.536, 0.6408, 0.5195, 0.6408, 0.5195, 0.6234, 0.5195, 0.6408, 0.5258, 0.6408, 0.536, 0.6234, 0.5258, 0.6408, 0.5461, 0.6408, 0.5524, 0.6234, 0.5461, 0.6408, 0.5524, 0.6408, 0.5461, 0.6234, 0.5524, 0.6408, 0.536, 0.6408, 0.5195, 0.6408, 0.536, 0.6408, 0.536, 0.6515, 0.5258, 0.6408, 0.5195, 0.6408, 0.536, 0.6515, 0.5461, 0.6408, 0.5258, 0.6408, 0.536, 0.6515, 0.5524, 0.6408, 0.5461, 0.6408, 0.536, 0.6515, 0.536, 0.6408, 0.5524, 0.6408, 0.536, 0.6515, 0.536, 0.6127, 0.5258, 0.6234, 0.5195, 0.6234, 0.5258, 0.6234, 0.536, 0.6127, 0.5461, 0.6234, 0.536, 0.6127, 0.5195, 0.6234, 0.536, 0.6234, 0.536, 0.6127, 0.536, 0.6234, 0.5524, 0.6234, 0.536, 0.6127, 0.5524, 0.6234, 0.5461, 0.6234, 0.5258, 0.6234, 0.5461, 0.6234, 0.536, 0.6408, 0.5195, 0.6234, 0.5258, 0.6234, 0.5195, 0.6408, 0.536, 0.6234, 0.5195, 0.6234, 0.5258, 0.6408, 0.5524, 0.6234, 0.536, 0.6234, 0.5461, 0.6408, 0.5461, 0.6234, 0.5524, 0.6234, 0.5524, 0.6408, 0.5258, 0.6234, 0.536, 0.6408, 0.5195, 0.6408, 0.5195, 0.6234, 0.5195, 0.6408, 0.5258, 0.6408, 0.536, 0.6234, 0.5258, 0.6408, 0.5461, 0.6408, 0.5524, 0.6234, 0.5461, 0.6408, 0.5524, 0.6408, 0.5461, 0.6234, 0.5524, 0.6408, 0.536, 0.6408, 0.5195, 0.6408, 0.536, 0.6408, 0.536, 0.6515, 0.5258, 0.6408, 0.5195, 0.6408, 0.536, 0.6515, 0.5461, 0.6408, 0.5258, 0.6408, 0.536, 0.6515, 0.5524, 0.6408, 0.5461, 0.6408, 0.536, 0.6515, 0.536, 0.6408, 0.5524, 0.6408, 0.536, 0.6515, 0.536, 0.6127, 0.5258, 0.6234, 0.5195, 0.6234, 0.5258, 0.6234, 0.536, 0.6127, 0.5461, 0.6234, 0.536, 0.6127, 0.5195, 0.6234, 0.536, 0.6234, 0.536, 0.6127, 0.536, 0.6234, 0.5524, 0.6234, 0.536, 0.6127, 0.5524, 0.6234, 0.5461, 0.6234, 0.5258, 0.6234, 0.5461, 0.6234, 0.536, 0.6408, 0.5195, 0.6234, 0.5258, 0.6234, 0.5195, 0.6408, 0.536, 0.6234, 0.5195, 0.6234, 0.5258, 0.6408, 0.5524, 0.6234, 0.536, 0.6234, 0.5461, 0.6408, 0.5461, 0.6234, 0.5524, 0.6234, 0.5524, 0.6408, 0.5258, 0.6234, 0.536, 0.6408, 0.5195, 0.6408, 0.5195, 0.6234, 0.5195, 0.6408, 0.5258, 0.6408, 0.536, 0.6234, 0.5258, 0.6408, 0.5461, 0.6408, 0.5524, 0.6234, 0.5461, 0.6408, 0.5524, 0.6408, 0.5461, 0.6234, 0.5524, 0.6408, 0.536, 0.6408, 0.5195, 0.6408, 0.536, 0.6408, 0.536, 0.6515, 0.5258, 0.6408, 0.5195, 0.6408, 0.536, 0.6515, 0.5461, 0.6408, 0.5258, 0.6408, 0.536, 0.6515, 0.5524, 0.6408, 0.5461, 0.6408, 0.536, 0.6515, 0.536, 0.6408, 0.5524, 0.6408, 0.536, 0.6515, 0.536, 0.6127, 0.5258, 0.6234, 0.5195, 0.6234, 0.5258, 0.6234, 0.536, 0.6127, 0.5461, 0.6234, 0.536, 0.6127, 0.5195, 0.6234, 0.536, 0.6234, 0.536, 0.6127, 0.536, 0.6234, 0.5524, 0.6234, 0.536, 0.6127, 0.5524, 0.6234, 0.5461, 0.6234, 0.5258, 0.6234, 0.5461, 0.6234, 0.536, 0.6408, 0.5195, 0.6234, 0.5258, 0.6234, 0.5195, 0.6408, 0.536, 0.6234, 0.5195, 0.6234, 0.5258, 0.6408, 0.5524, 0.6234, 0.536, 0.6234, 0.5461, 0.6408, 0.5461, 0.6234, 0.5524, 0.6234, 0.5524, 0.6408, 0.5258, 0.6234, 0.536, 0.6408, 0.5195, 0.6408, 0.5195, 0.6234, 0.5195, 0.6408, 0.5258, 0.6408, 0.536, 0.6234, 0.5258, 0.6408, 0.5461, 0.6408, 0.5524, 0.6234, 0.5461, 0.6408, 0.5524, 0.6408, 0.5461, 0.6234, 0.5524, 0.6408, 0.536, 0.6408, 0.5195, 0.6408, 0.536, 0.6408, 0.536, 0.6515, 0.5258, 0.6408, 0.5195, 0.6408, 0.536, 0.6515, 0.5461, 0.6408, 0.5258, 0.6408, 0.536, 0.6515, 0.5524, 0.6408, 0.5461, 0.6408, 0.536, 0.6515, 0.536, 0.6408, 0.5524, 0.6408, 0.536, 0.6515, 0.8584, 0.7371, 0.8488, 0.752, 0.8408, 0.7479, 0.8488, 0.752, 0.8584, 0.7371, 0.8707, 0.7519, 0.8584, 0.7371, 0.8408, 0.7479, 0.857, 0.7453, 0.8584, 0.7371, 0.857, 0.7453, 0.8752, 0.7477, 0.8584, 0.7371, 0.8752, 0.7477, 0.8707, 0.7519, 0.8488, 0.752, 0.8707, 0.7519, 0.8603, 0.7725, 0.8408, 0.7479, 0.8488, 0.752, 0.8416, 0.7696, 0.857, 0.7453, 0.8408, 0.7479, 0.8469, 0.7649, 0.8752, 0.7477, 0.857, 0.7453, 0.8679, 0.7648, 0.8707, 0.7519, 0.8752, 0.7477, 0.8767, 0.7693, 0.8488, 0.752, 0.8603, 0.7725, 0.8416, 0.7696, 0.8408, 0.7479, 0.8416, 0.7696, 0.8469, 0.7649, 0.857, 0.7453, 0.8469, 0.7649, 0.8679, 0.7648, 0.8752, 0.7477, 0.8679, 0.7648, 0.8767, 0.7693, 0.8707, 0.7519, 0.8767, 0.7693, 0.8603, 0.7725, 0.8416, 0.7696, 0.8603, 0.7725, 0.8588, 0.7801, 0.8469, 0.7649, 0.8416, 0.7696, 0.8588, 0.7801, 0.8679, 0.7648, 0.8469, 0.7649, 0.8588, 0.7801, 0.8767, 0.7693, 0.8679, 0.7648, 0.8588, 0.7801, 0.8603, 0.7725, 0.8767, 0.7693, 0.8588, 0.7801, 0.8584, 0.7371, 0.8488, 0.752, 0.8408, 0.7479, 0.8488, 0.752, 0.8584, 0.7371, 0.8707, 0.7519, 0.8584, 0.7371, 0.8408, 0.7479, 0.857, 0.7453, 0.8584, 0.7371, 0.857, 0.7453, 0.8752, 0.7477, 0.8584, 0.7371, 0.8752, 0.7477, 0.8707, 0.7519, 0.8488, 0.752, 0.8707, 0.7519, 0.8603, 0.7725, 0.8408, 0.7479, 0.8488, 0.752, 0.8416, 0.7696, 0.857, 0.7453, 0.8408, 0.7479, 0.8469, 0.7649, 0.8752, 0.7477, 0.857, 0.7453, 0.8679, 0.7648, 0.8707, 0.7519, 0.8752, 0.7477, 0.8767, 0.7693, 0.8488, 0.752, 0.8603, 0.7725, 0.8416, 0.7696, 0.8408, 0.7479, 0.8416, 0.7696, 0.8469, 0.7649, 0.857, 0.7453, 0.8469, 0.7649, 0.8679, 0.7648, 0.8752, 0.7477, 0.8679, 0.7648, 0.8767, 0.7693, 0.8707, 0.7519, 0.8767, 0.7693, 0.8603, 0.7725, 0.8416, 0.7696, 0.8603, 0.7725, 0.8588, 0.7801, 0.8469, 0.7649, 0.8416, 0.7696, 0.8588, 0.7801, 0.8679, 0.7648, 0.8469, 0.7649, 0.8588, 0.7801, 0.8767, 0.7693, 0.8679, 0.7648, 0.8588, 0.7801, 0.8603, 0.7725, 0.8767, 0.7693, 0.8588, 0.7801, 0.8584, 0.7371, 0.8488, 0.752, 0.8408, 0.7479, 0.8488, 0.752, 0.8584, 0.7371, 0.8707, 0.7519, 0.8584, 0.7371, 0.8408, 0.7479, 0.857, 0.7453, 0.8584, 0.7371, 0.857, 0.7453, 0.8752, 0.7477, 0.8584, 0.7371, 0.8752, 0.7477, 0.8707, 0.7519, 0.8488, 0.752, 0.8707, 0.7519, 0.8603, 0.7725, 0.8408, 0.7479, 0.8488, 0.752, 0.8416, 0.7696, 0.857, 0.7453, 0.8408, 0.7479, 0.8469, 0.7649, 0.8752, 0.7477, 0.857, 0.7453, 0.8679, 0.7648, 0.8707, 0.7519, 0.8752, 0.7477, 0.8767, 0.7693, 0.8488, 0.752, 0.8603, 0.7725, 0.8416, 0.7696, 0.8408, 0.7479, 0.8416, 0.7696, 0.8469, 0.7649, 0.857, 0.7453, 0.8469, 0.7649, 0.8679, 0.7648, 0.8752, 0.7477, 0.8679, 0.7648, 0.8767, 0.7693, 0.8707, 0.7519, 0.8767, 0.7693, 0.8603, 0.7725, 0.8416, 0.7696, 0.8603, 0.7725, 0.8588, 0.7801, 0.8469, 0.7649, 0.8416, 0.7696, 0.8588, 0.7801, 0.8679, 0.7648, 0.8469, 0.7649, 0.8588, 0.7801, 0.8767, 0.7693, 0.8679, 0.7648, 0.8588, 0.7801, 0.8603, 0.7725, 0.8767, 0.7693, 0.8588, 0.7801])
me_038.materials.append(mat_001)
me_038.update()
me_001 = bpy.data.meshes.new('平面.001')
me_001.from_pydata([(-1.0, -1.0, 0.0), (1.0, -1.0, 0.0), (-1.0, 1.0, 0.0), (1.0, 1.0, 0.0)], [], [(0, 1, 3, 2)])
_uv = me_001.uv_layers.new(name='UV贴图')
_uv.uv.foreach_set('vector', [0.0, 0.0, 1.0, 0.0, 1.0, 1.0, 0.0, 1.0])
me_001.materials.append(mat_001)
me_001.update()

# ---- objects
ob_camera = bpy.data.objects.new('Camera', cam_camera)
ob_x = bpy.data.objects.new('矿工稿', me_x)
ob_x_1 = bpy.data.objects.new('木桶', me_002)
ob_x_2 = bpy.data.objects.new('仙人掌', me_038)
ob_x_3 = bpy.data.objects.new('平面', me_001)

# ---- transforms, parenting, visibility, modifiers, constraints
ob_camera.location = (7.359, -27.85, 4.958)
ob_camera.rotation_euler = (1.109, 0.0, 0.8149)
ob_camera.lock_rotations_4d = False
ob_camera.empty_display_type = 'ARROWS'
ob_camera.color = (0.0, 0.0, 0.0, 0.0)
ob_camera.display_type = 'WIRE'
ob_camera.lineart.crease_threshold = 0.0
ob_x.location = (-1.795, 25.93, -0.6426)
ob_x.scale = (2.106, 2.106, 2.106)
ob_x_1.location = (0.0, -20.92, 0.0)
ob_x_1.scale = (3.973, 3.973, 3.973)
ob_x_2.location = (0.0, 0.0, 0.0)
ob_x_3.location = (34.53, 0.0, 0.0)
ob_x_3.scale = (14.85, 14.85, 14.85)

# ---- collection membership
col_collection.objects.link(ob_camera)
col_collection.objects.link(ob_x)
col_collection.objects.link(ob_x_1)
col_collection.objects.link(ob_x_2)
col_collection.objects.link(ob_x_3)

# ---- scene / render settings (as saved in the file)
scene.camera = ob_camera
scene.frame_start = 1; scene.frame_end = 250; scene.frame_set(145)
scene.render.engine = 'CYCLES'
scene.cycles.use_denoising = False
scene.cycles.bake_type = 'DIFFUSE'
bpy.context.view_layer.update()

# ---- added for rendering (the .blend has no usable light): sun
light_auto_sun = bpy.data.lights.new('AutoSun', 'SUN')
light_auto_sun.energy = 3.0
light_auto_sun.angle = 0.0523599
ob_auto_sun = bpy.data.objects.new('AutoSun', light_auto_sun)
scene.collection.objects.link(ob_auto_sun)
ob_auto_sun.rotation_euler = (0.872665, 0.174533, 0.523599)
bpy.context.view_layer.update()
